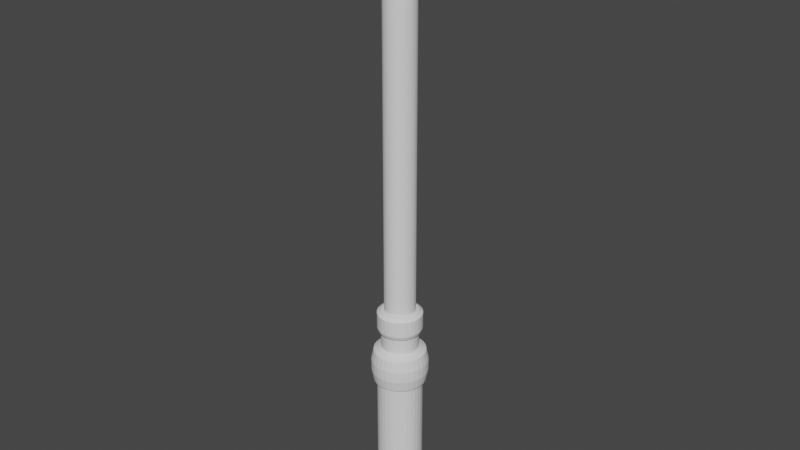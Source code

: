 # Source: BAST_O.blend  (saved by Blender 2.92.15; exported with 4.5.12 LTS)
import bpy
from mathutils import Matrix  # noqa: F401  (used for matrix-valued properties, if any)

bpy.ops.wm.read_factory_settings(use_empty=True)
scene = bpy.context.scene
scene.name = 'Scene'

# ---- collections
col_collection = bpy.data.collections.new('Collection'); scene.collection.children.link(col_collection)

# ---- world
world_world = bpy.data.worlds.new('World'); scene.world = world_world
world_world.use_nodes = True; world_world.node_tree.nodes.clear()
_N = world_world.node_tree.nodes; _L = world_world.node_tree.links
n0 = _N.new('ShaderNodeOutputWorld'); n0.name = 'World Output'; n0.location = (300, 300)
n1 = _N.new('ShaderNodeBackground'); n1.name = 'Background'; n1.location = (10, 300)
n1.inputs[0].default_value = (0.05088, 0.05088, 0.05088, 1.0)
_L.new(n1.outputs[0], n0.inputs[0])
n0.is_active_output = True
world_world.color = (0.05088, 0.05088, 0.05088)
world_world.use_sun_shadow = False
world_world.sun_shadow_jitter_overblur = 0.0

# ---- meshes
me_cylinder = bpy.data.meshes.new('Cylinder')
me_cylinder.from_pydata([(-8.154e-08, 0.7864, 1.0), (0.1534, 0.7713, 1.0), (0.301, 0.7266, 1.0), (0.4369, 0.6539, 1.0), (0.5561, 0.5561, 1.0), (0.6539, 0.4369, 1.0), (0.7266, 0.301, 1.0), (0.7713, 0.1534, 1.0), (0.7864, 4.272e-08, 1.0), (0.7713, -0.1534, 1.0), (0.7266, -0.301, 1.0), (0.6539, -0.4369, 1.0), (0.5561, -0.5561, 1.0), (0.4369, -0.6539, 1.0), (0.301, -0.7266, 1.0), (0.1534, -0.7713, 1.0), (-2.603e-07, -0.7864, 1.0), (-0.1534, -0.7713, 1.0), (-0.301, -0.7266, 1.0), (-0.4369, -0.6539, 1.0), (-0.5561, -0.5561, 1.0), (-0.6539, -0.4369, 1.0), (-0.7266, -0.301, 1.0), (-0.7713, -0.1534, 1.0), (-0.7864, 7.705e-07, 1.0), (-0.7713, 0.1534, 1.0), (-0.7266, 0.301, 1.0), (-0.6539, 0.4369, 1.0), (-0.5561, 0.5561, 1.0), (-0.4369, 0.6539, 1.0), (-0.301, 0.7266, 1.0), (-0.1534, 0.7713, 1.0), (0.1534, 0.7713, 7.786), (-1.161e-07, 0.7864, 7.786), (0.301, 0.7266, 7.786), (0.4369, 0.6539, 7.786), (0.5561, 0.5561, 7.786), (0.6539, 0.4369, 7.786), (0.7266, 0.301, 7.786), (0.7713, 0.1534, 7.786), (0.7864, 4.272e-08, 7.786), (0.7713, -0.1534, 7.786), (0.7266, -0.301, 7.786), (0.6539, -0.4369, 7.786), (0.5561, -0.5561, 7.786), (0.4369, -0.6539, 7.786), (0.301, -0.7266, 7.786), (0.1534, -0.7713, 7.786), (-2.948e-07, -0.7864, 7.786), (-0.1534, -0.7713, 7.786), (-0.301, -0.7266, 7.786), (-0.4369, -0.6539, 7.786), (-0.5561, -0.5561, 7.786), (-0.6539, -0.4369, 7.786), (-0.7266, -0.301, 7.786), (-0.7713, -0.1534, 7.786), (-0.7864, 7.705e-07, 7.786), (-0.7713, 0.1534, 7.786), (-0.7266, 0.301, 7.786), (-0.6539, 0.4369, 7.786), (-0.5561, 0.5561, 7.786), (-0.4369, 0.6539, 7.786), (-0.301, 0.7266, 7.786), (-0.1534, 0.7713, 7.786), (0.1255, 0.631, 10.07), (-4.166e-07, 0.6434, 10.07), (0.2462, 0.5944, 10.07), (0.3574, 0.5349, 10.07), (0.4549, 0.4549, 10.07), (0.5349, 0.3574, 10.07), (0.5944, 0.2462, 10.07), (0.631, 0.1255, 10.07), (0.6434, 2.315e-08, 10.07), (0.631, -0.1255, 10.07), (0.5944, -0.2462, 10.07), (0.5349, -0.3574, 10.07), (0.4549, -0.4549, 10.07), (0.3574, -0.5349, 10.07), (0.2462, -0.5944, 10.07), (0.1255, -0.631, 10.07), (-4.279e-07, -0.6434, 10.07), (-0.1255, -0.631, 10.07), (-0.2462, -0.5944, 10.07), (-0.3574, -0.5349, 10.07), (-0.4549, -0.4549, 10.07), (-0.5349, -0.3574, 10.07), (-0.5944, -0.2462, 10.07), (-0.631, -0.1255, 10.07), (-0.6434, 6.726e-07, 10.07), (-0.631, 0.1255, 10.07), (-0.5944, 0.2462, 10.07), (-0.5349, 0.3574, 10.07), (-0.4549, 0.4549, 10.07), (-0.3574, 0.5349, 10.07), (-0.2462, 0.5944, 10.07), (-0.1255, 0.631, 10.07), (0.1255, 0.631, 11.12), (-2.363e-09, 0.6434, 11.12), (0.2462, 0.5944, 11.12), (0.3574, 0.5349, 11.12), (0.4549, 0.4549, 11.12), (0.5349, 0.3574, 11.12), (0.5944, 0.2462, 11.12), (0.631, 0.1255, 11.12), (0.6434, 2.315e-08, 11.12), (0.631, -0.1255, 11.12), (0.5944, -0.2462, 11.12), (0.5349, -0.3574, 11.12), (0.4549, -0.4549, 11.12), (0.3574, -0.5349, 11.12), (0.2462, -0.5944, 11.12), (0.1255, -0.631, 11.12), (-1.367e-08, -0.6434, 11.12), (-0.1255, -0.631, 11.12), (-0.2462, -0.5944, 11.12), (-0.3574, -0.5349, 11.12), (-0.4549, -0.4549, 11.12), (-0.5349, -0.3574, 11.12), (-0.5944, -0.2462, 11.12), (-0.631, -0.1255, 11.12), (-0.6434, 6.726e-07, 11.12), (-0.631, 0.1255, 11.12), (-0.5944, 0.2462, 11.12), (-0.5349, 0.3574, 11.12), (-0.4549, 0.4549, 11.12), (-0.3574, 0.5349, 11.12), (-0.2462, 0.5944, 11.12), (-0.1255, 0.631, 11.12), (0.1047, 0.5265, 12.53), (5.207e-07, 0.5368, 12.53), (0.2054, 0.4959, 12.53), (0.2982, 0.4463, 12.53), (0.3796, 0.3796, 12.53), (0.4463, 0.2982, 12.53), (0.4959, 0.2054, 12.53), (0.5265, 0.1047, 12.53), (0.5368, 4.516e-08, 12.53), (0.5265, -0.1047, 12.53), (0.4959, -0.2054, 12.53), (0.4463, -0.2982, 12.53), (0.3796, -0.3796, 12.53), (0.2982, -0.4463, 12.53), (0.2054, -0.4959, 12.53), (0.1047, -0.5265, 12.53), (7.647e-07, -0.5368, 12.53), (-0.1047, -0.5265, 12.53), (-0.2054, -0.4959, 12.53), (-0.2982, -0.4463, 12.53), (-0.3796, -0.3796, 12.53), (-0.4463, -0.2982, 12.53), (-0.4959, -0.2054, 12.53), (-0.5265, -0.1047, 12.53), (-0.5368, 6.508e-07, 12.53), (-0.5265, 0.1047, 12.53), (-0.4959, 0.2054, 12.53), (-0.4463, 0.2982, 12.53), (-0.3796, 0.3796, 12.53), (-0.2982, 0.4463, 12.53), (-0.2054, 0.4959, 12.53), (-0.1047, 0.5265, 12.53), (0.1047, 0.5265, 31.47), (-1.133e-06, 0.5368, 31.47), (0.2054, 0.4959, 31.47), (0.2982, 0.4463, 31.47), (0.3796, 0.3796, 31.47), (0.4463, 0.2982, 31.47), (0.4959, 0.2054, 31.47), (0.5265, 0.1047, 31.47), (0.5368, 4.516e-08, 31.47), (0.5265, -0.1047, 31.47), (0.4959, -0.2054, 31.47), (0.4463, -0.2982, 31.47), (0.3796, -0.3796, 31.47), (0.2982, -0.4463, 31.47), (0.2054, -0.4959, 31.47), (0.1047, -0.5265, 31.47), (-8.895e-07, -0.5368, 31.47), (-0.1047, -0.5265, 31.47), (-0.2054, -0.4959, 31.47), (-0.2982, -0.4463, 31.47), (-0.3796, -0.3796, 31.47), (-0.4463, -0.2982, 31.47), (-0.4959, -0.2054, 31.47), (-0.5265, -0.1047, 31.47), (-0.5368, 6.508e-07, 31.47), (-0.5265, 0.1047, 31.47), (-0.4959, 0.2054, 31.47), (-0.4463, 0.2982, 31.47), (-0.3796, 0.3796, 31.47), (-0.2982, 0.4463, 31.47), (-0.2054, 0.4959, 31.47), (-0.1047, 0.5265, 31.47)], [], [(5, 4, 36, 37), (0, 31, 63, 33), (19, 18, 50, 51), (6, 5, 37, 38), (20, 19, 51, 52), (7, 6, 38, 39), (21, 20, 52, 53), (8, 7, 39, 40), (22, 21, 53, 54), (9, 8, 40, 41), (23, 22, 54, 55), (10, 9, 41, 42), (24, 23, 55, 56), (11, 10, 42, 43), (25, 24, 56, 57), (12, 11, 43, 44), (26, 25, 57, 58), (13, 12, 44, 45), (27, 26, 58, 59), (14, 13, 45, 46), (1, 0, 33, 32), (28, 27, 59, 60), (15, 14, 46, 47), (2, 1, 32, 34), (29, 28, 60, 61), (16, 15, 47, 48), (3, 2, 34, 35), (30, 29, 61, 62), (17, 16, 48, 49), (4, 3, 35, 36), (31, 30, 62, 63), (18, 17, 49, 50), (91, 90, 122, 123), (78, 77, 109, 110), (64, 65, 97, 96), (92, 91, 123, 124), (79, 78, 110, 111), (66, 64, 96, 98), (93, 92, 124, 125), (80, 79, 111, 112), (67, 66, 98, 99), (94, 93, 125, 126), (81, 80, 112, 113), (68, 67, 99, 100), (95, 94, 126, 127), (82, 81, 113, 114), (69, 68, 100, 101), (65, 95, 127, 97), (83, 82, 114, 115), (70, 69, 101, 102), (84, 83, 115, 116), (71, 70, 102, 103), (85, 84, 116, 117), (72, 71, 103, 104), (86, 85, 117, 118), (73, 72, 104, 105), (87, 86, 118, 119), (74, 73, 105, 106), (88, 87, 119, 120), (75, 74, 106, 107), (89, 88, 120, 121), (76, 75, 107, 108), (90, 89, 121, 122), (77, 76, 108, 109), (128, 129, 161, 160), (160, 161, 191, 190, 189, 188, 187, 186, 185, 184, 183, 182, 181, 180, 179, 178, 177, 176, 175, 174, 173, 172, 171, 170, 169, 168, 167, 166, 165, 164, 163, 162), (156, 155, 187, 188), (143, 142, 174, 175), (130, 128, 160, 162), (157, 156, 188, 189), (144, 143, 175, 176), (131, 130, 162, 163), (158, 157, 189, 190), (145, 144, 176, 177), (132, 131, 163, 164), (159, 158, 190, 191), (146, 145, 177, 178), (133, 132, 164, 165), (129, 159, 191, 161), (147, 146, 178, 179), (134, 133, 165, 166), (148, 147, 179, 180), (135, 134, 166, 167), (149, 148, 180, 181), (136, 135, 167, 168), (150, 149, 181, 182), (137, 136, 168, 169), (151, 150, 182, 183), (138, 137, 169, 170), (152, 151, 183, 184), (139, 138, 170, 171), (153, 152, 184, 185), (140, 139, 171, 172), (154, 153, 185, 186), (141, 140, 172, 173), (155, 154, 186, 187), (142, 141, 173, 174)])
_uv = me_cylinder.uv_layers.new(name='UVMap')
_uv.uv.foreach_set('vector', [0.4069, 0.3549, 0.3835, 0.3835, 0.3835, 0.3835, 0.4069, 0.3549, 0.25, 0.4387, 0.2132, 0.4351, 0.2132, 0.4351, 0.25, 0.4387, 0.1451, 0.09306, 0.1778, 0.07562, 0.1778, 0.07562, 0.1451, 0.09306, 0.4244, 0.3222, 0.4069, 0.3549, 0.4069, 0.3549, 0.4244, 0.3222, 0.1165, 0.1165, 0.1451, 0.09306, 0.1451, 0.09306, 0.1165, 0.1165, 0.4351, 0.2868, 0.4244, 0.3222, 0.4244, 0.3222, 0.4351, 0.2868, 0.09306, 0.1451, 0.1165, 0.1165, 0.1165, 0.1165, 0.09306, 0.1451, 0.4387, 0.25, 0.4351, 0.2868, 0.4351, 0.2868, 0.4387, 0.25, 0.07562, 0.1778, 0.09306, 0.1451, 0.09306, 0.1451, 0.07562, 0.1778, 0.4351, 0.2132, 0.4387, 0.25, 0.4387, 0.25, 0.4351, 0.2132, 0.06488, 0.2132, 0.07562, 0.1778, 0.07562, 0.1778, 0.06488, 0.2132, 0.4244, 0.1778, 0.4351, 0.2132, 0.4351, 0.2132, 0.4244, 0.1778, 0.06125, 0.25, 0.06488, 0.2132, 0.06488, 0.2132, 0.06125, 0.25, 0.4069, 0.1451, 0.4244, 0.1778, 0.4244, 0.1778, 0.4069, 0.1451, 0.06488, 0.2868, 0.06125, 0.25, 0.06125, 0.25, 0.06488, 0.2868, 0.3835, 0.1165, 0.4069, 0.1451, 0.4069, 0.1451, 0.3835, 0.1165, 0.07562, 0.3222, 0.06488, 0.2868, 0.06488, 0.2868, 0.07562, 0.3222, 0.3549, 0.09306, 0.3835, 0.1165, 0.3835, 0.1165, 0.3549, 0.09306, 0.09306, 0.3549, 0.07562, 0.3222, 0.07562, 0.3222, 0.09306, 0.3549, 0.3222, 0.07562, 0.3549, 0.09306, 0.3549, 0.09306, 0.3222, 0.07562, 0.2868, 0.4351, 0.25, 0.4387, 0.25, 0.4387, 0.2868, 0.4351, 0.1165, 0.3835, 0.09306, 0.3549, 0.09306, 0.3549, 0.1165, 0.3835, 0.2868, 0.06488, 0.3222, 0.07562, 0.3222, 0.07562, 0.2868, 0.06488, 0.3222, 0.4244, 0.2868, 0.4351, 0.2868, 0.4351, 0.3222, 0.4244, 0.1451, 0.4069, 0.1165, 0.3835, 0.1165, 0.3835, 0.1451, 0.4069, 0.25, 0.06125, 0.2868, 0.06488, 0.2868, 0.06488, 0.25, 0.06125, 0.3549, 0.4069, 0.3222, 0.4244, 0.3222, 0.4244, 0.3549, 0.4069, 0.1778, 0.4244, 0.1451, 0.4069, 0.1451, 0.4069, 0.1778, 0.4244, 0.2132, 0.06488, 0.25, 0.06125, 0.25, 0.06125, 0.2132, 0.06488, 0.3835, 0.3835, 0.3549, 0.4069, 0.3549, 0.4069, 0.3835, 0.3835, 0.2132, 0.4351, 0.1778, 0.4244, 0.1778, 0.4244, 0.2132, 0.4351, 0.1778, 0.07562, 0.2132, 0.06488, 0.2132, 0.06488, 0.1778, 0.07562, 0.1379, 0.3249, 0.1254, 0.3016, 0.1254, 0.3016, 0.1379, 0.3249, 0.3016, 0.1254, 0.3249, 0.1379, 0.3249, 0.1379, 0.3016, 0.1254, 0.2763, 0.3823, 0.25, 0.3849, 0.25, 0.3849, 0.2763, 0.3823, 0.1546, 0.3454, 0.1379, 0.3249, 0.1379, 0.3249, 0.1546, 0.3454, 0.2763, 0.1177, 0.3016, 0.1254, 0.3016, 0.1254, 0.2763, 0.1177, 0.3016, 0.3746, 0.2763, 0.3823, 0.2763, 0.3823, 0.3016, 0.3746, 0.1751, 0.3621, 0.1546, 0.3454, 0.1546, 0.3454, 0.1751, 0.3621, 0.25, 0.1151, 0.2763, 0.1177, 0.2763, 0.1177, 0.25, 0.1151, 0.3249, 0.3621, 0.3016, 0.3746, 0.3016, 0.3746, 0.3249, 0.3621, 0.1984, 0.3746, 0.1751, 0.3621, 0.1751, 0.3621, 0.1984, 0.3746, 0.2237, 0.1177, 0.25, 0.1151, 0.25, 0.1151, 0.2237, 0.1177, 0.3454, 0.3454, 0.3249, 0.3621, 0.3249, 0.3621, 0.3454, 0.3454, 0.2237, 0.3823, 0.1984, 0.3746, 0.1984, 0.3746, 0.2237, 0.3823, 0.1984, 0.1254, 0.2237, 0.1177, 0.2237, 0.1177, 0.1984, 0.1254, 0.3621, 0.3249, 0.3454, 0.3454, 0.3454, 0.3454, 0.3621, 0.3249, 0.25, 0.3849, 0.2237, 0.3823, 0.2237, 0.3823, 0.25, 0.3849, 0.1751, 0.1379, 0.1984, 0.1254, 0.1984, 0.1254, 0.1751, 0.1379, 0.3746, 0.3016, 0.3621, 0.3249, 0.3621, 0.3249, 0.3746, 0.3016, 0.1546, 0.1546, 0.1751, 0.1379, 0.1751, 0.1379, 0.1546, 0.1546, 0.3823, 0.2763, 0.3746, 0.3016, 0.3746, 0.3016, 0.3823, 0.2763, 0.1379, 0.1751, 0.1546, 0.1546, 0.1546, 0.1546, 0.1379, 0.1751, 0.3849, 0.25, 0.3823, 0.2763, 0.3823, 0.2763, 0.3849, 0.25, 0.1254, 0.1984, 0.1379, 0.1751, 0.1379, 0.1751, 0.1254, 0.1984, 0.3823, 0.2237, 0.3849, 0.25, 0.3849, 0.25, 0.3823, 0.2237, 0.1177, 0.2237, 0.1254, 0.1984, 0.1254, 0.1984, 0.1177, 0.2237, 0.3746, 0.1984, 0.3823, 0.2237, 0.3823, 0.2237, 0.3746, 0.1984, 0.1151, 0.25, 0.1177, 0.2237, 0.1177, 0.2237, 0.1151, 0.25, 0.3621, 0.1751, 0.3746, 0.1984, 0.3746, 0.1984, 0.3621, 0.1751, 0.1177, 0.2763, 0.1151, 0.25, 0.1151, 0.25, 0.1177, 0.2763, 0.3454, 0.1546, 0.3621, 0.1751, 0.3621, 0.1751, 0.3454, 0.1546, 0.1254, 0.3016, 0.1177, 0.2763, 0.1177, 0.2763, 0.1254, 0.3016, 0.3249, 0.1379, 0.3454, 0.1546, 0.3454, 0.1546, 0.3249, 0.1379, 0.2681, 0.3412, 0.25, 0.343, 0.25, 0.343, 0.2681, 0.3412, 0.2681, 0.3412, 0.25, 0.343, 0.2319, 0.3412, 0.2144, 0.3359, 0.1983, 0.3274, 0.1842, 0.3158, 0.1726, 0.3017, 0.164, 0.2856, 0.1588, 0.2681, 0.157, 0.25, 0.1588, 0.2319, 0.164, 0.2144, 0.1726, 0.1983, 0.1842, 0.1842, 0.1983, 0.1726, 0.2144, 0.164, 0.2319, 0.1588, 0.25, 0.157, 0.2681, 0.1588, 0.2856, 0.164, 0.3017, 0.1726, 0.3158, 0.1842, 0.3274, 0.1983, 0.3359, 0.2144, 0.3412, 0.2319, 0.343, 0.25, 0.3412, 0.2681, 0.3359, 0.2856, 0.3274, 0.3017, 0.3158, 0.3158, 0.3017, 0.3274, 0.2856, 0.3359, 0.1842, 0.3158, 0.1726, 0.3017, 0.1726, 0.3017, 0.1842, 0.3158, 0.2681, 0.1588, 0.2856, 0.164, 0.2856, 0.164, 0.2681, 0.1588, 0.2856, 0.3359, 0.2681, 0.3412, 0.2681, 0.3412, 0.2856, 0.3359, 0.1983, 0.3274, 0.1842, 0.3158, 0.1842, 0.3158, 0.1983, 0.3274, 0.25, 0.157, 0.2681, 0.1588, 0.2681, 0.1588, 0.25, 0.157, 0.3017, 0.3274, 0.2856, 0.3359, 0.2856, 0.3359, 0.3017, 0.3274, 0.2144, 0.3359, 0.1983, 0.3274, 0.1983, 0.3274, 0.2144, 0.3359, 0.2319, 0.1588, 0.25, 0.157, 0.25, 0.157, 0.2319, 0.1588, 0.3158, 0.3158, 0.3017, 0.3274, 0.3017, 0.3274, 0.3158, 0.3158, 0.2319, 0.3412, 0.2144, 0.3359, 0.2144, 0.3359, 0.2319, 0.3412, 0.2144, 0.164, 0.2319, 0.1588, 0.2319, 0.1588, 0.2144, 0.164, 0.3274, 0.3017, 0.3158, 0.3158, 0.3158, 0.3158, 0.3274, 0.3017, 0.25, 0.343, 0.2319, 0.3412, 0.2319, 0.3412, 0.25, 0.343, 0.1983, 0.1726, 0.2144, 0.164, 0.2144, 0.164, 0.1983, 0.1726, 0.3359, 0.2856, 0.3274, 0.3017, 0.3274, 0.3017, 0.3359, 0.2856, 0.1842, 0.1842, 0.1983, 0.1726, 0.1983, 0.1726, 0.1842, 0.1842, 0.3412, 0.2681, 0.3359, 0.2856, 0.3359, 0.2856, 0.3412, 0.2681, 0.1726, 0.1983, 0.1842, 0.1842, 0.1842, 0.1842, 0.1726, 0.1983, 0.343, 0.25, 0.3412, 0.2681, 0.3412, 0.2681, 0.343, 0.25, 0.164, 0.2144, 0.1726, 0.1983, 0.1726, 0.1983, 0.164, 0.2144, 0.3412, 0.2319, 0.343, 0.25, 0.343, 0.25, 0.3412, 0.2319, 0.1588, 0.2319, 0.164, 0.2144, 0.164, 0.2144, 0.1588, 0.2319, 0.3359, 0.2144, 0.3412, 0.2319, 0.3412, 0.2319, 0.3359, 0.2144, 0.157, 0.25, 0.1588, 0.2319, 0.1588, 0.2319, 0.157, 0.25, 0.3274, 0.1983, 0.3359, 0.2144, 0.3359, 0.2144, 0.3274, 0.1983, 0.1588, 0.2681, 0.157, 0.25, 0.157, 0.25, 0.1588, 0.2681, 0.3158, 0.1842, 0.3274, 0.1983, 0.3274, 0.1983, 0.3158, 0.1842, 0.164, 0.2856, 0.1588, 0.2681, 0.1588, 0.2681, 0.164, 0.2856, 0.3017, 0.1726, 0.3158, 0.1842, 0.3158, 0.1842, 0.3017, 0.1726, 0.1726, 0.3017, 0.164, 0.2856, 0.164, 0.2856, 0.1726, 0.3017, 0.2856, 0.164, 0.3017, 0.1726, 0.3017, 0.1726, 0.2856, 0.164])
me_cylinder.use_remesh_fix_poles = True
me_cylinder.use_remesh_preserve_attributes = False
me_cylinder.use_mirror_vertex_groups = False
me_cylinder.update()
me_cube_001 = bpy.data.meshes.new('Cube.001')
me_cube_001.from_pydata([(-0.6188, -0.6188, -1.684), (-1.0, -1.0, 1.0), (-0.6188, 0.6188, -1.684), (-1.0, 1.0, 1.0), (0.6188, -0.6188, -1.684), (1.0, -1.0, 1.0), (0.6188, 0.6188, -1.684), (1.0, 1.0, 1.0), (0.5, 1.0, -1.0), (0.0, 1.0, -1.0), (-0.5, 1.0, -1.0), (0.0, 1.0, 1.0), (-0.5, -1.0, -1.0), (0.0, -1.0, -1.0), (0.5, -1.0, -1.0), (0.0, -1.0, 1.0), (0.3094, 0.6188, -1.684), (0.0, 0.6188, -1.684), (-0.3094, 0.6188, -1.684), (-0.3094, -0.6188, -1.684), (0.0, -0.6188, -1.684), (0.3094, -0.6188, -1.684), (-0.8402, -0.3679, 2.558), (-0.8402, 0.3679, 2.558), (0.6598, 0.3679, 2.558), (0.8402, 0.3679, 2.558), (0.8402, -0.3679, 2.558), (-0.6598, -0.3679, 2.558), (-0.6598, 0.3679, 2.558), (0.6598, -0.3679, 2.558), (0.2215, 1.0, 1.0), (0.5, 1.0, 1.278), (0.7785, 1.0, 1.0), (0.5, 1.0, 0.7215), (0.3281, 1.0, 1.021), (0.4184, 1.0, 1.082), (0.4788, 1.0, 1.172), (0.5, -1.0, 1.278), (0.2215, -1.0, 1.0), (0.5, -1.0, 0.7215), (0.7785, -1.0, 1.0), (0.4788, -1.0, 1.172), (0.4184, -1.0, 1.082), (0.3281, -1.0, 1.021), (-0.5, 1.0, 1.278), (-0.2219, 1.0, 1.0), (-0.5, 1.0, 0.7219), (-0.7781, 1.0, 1.0), (-0.4788, 1.0, 1.172), (-0.4185, 1.0, 1.081), (-0.3283, 1.0, 1.021), (-0.2219, -1.0, 1.0), (-0.5, -1.0, 1.278), (-0.7781, -1.0, 1.0), (-0.5, -1.0, 0.7219), (-0.3283, -1.0, 1.021), (-0.4185, -1.0, 1.081), (-0.4788, -1.0, 1.172), (0.5, 1.0, 2.45), (0.6081, 0.5726, 2.558), (0.6081, 1.0, 2.558), (0.5082, 0.9675, 2.492), (0.5316, 0.8748, 2.527), (0.5667, 0.7361, 2.55), (-0.5, -1.0, 2.45), (-0.6081, -0.5726, 2.558), (-0.6081, -1.0, 2.558), (-0.5082, -0.9675, 2.492), (-0.5316, -0.8748, 2.527), (-0.5667, -0.7361, 2.55), (-0.6081, 0.5726, 2.558), (-0.5, 1.0, 2.45), (-0.6081, 1.0, 2.558), (-0.5667, 0.7361, 2.55), (-0.5316, 0.8748, 2.527), (-0.5082, 0.9675, 2.492), (0.6081, -0.5726, 2.558), (0.5, -1.0, 2.45), (0.6081, -1.0, 2.558), (0.5667, -0.7361, 2.55), (0.5316, -0.8748, 2.527), (0.5082, -0.9675, 2.492), (-0.8967, -0.5912, 2.558), (-1.0, -1.0, 2.455), (-0.8967, -1.0, 2.558), (-0.9362, -0.7477, 2.55), (-0.9697, -0.8803, 2.528), (-0.9921, -0.9689, 2.494), (-1.0, 1.0, 2.455), (-0.8967, 0.5912, 2.558), (-0.8967, 1.0, 2.558), (-0.9921, 0.9689, 2.494), (-0.9697, 0.8803, 2.528), (-0.9362, 0.7477, 2.55), (0.8967, 0.5912, 2.558), (1.0, 1.0, 2.455), (0.8967, 1.0, 2.558), (0.9362, 0.7477, 2.55), (0.9697, 0.8803, 2.528), (0.9921, 0.9689, 2.494), (1.0, -1.0, 2.455), (0.8967, -0.5912, 2.558), (0.8967, -1.0, 2.558), (0.9921, -0.9689, 2.494), (0.9697, -0.8803, 2.528), (0.9362, -0.7477, 2.55), (-0.8895, 0.8895, -1.198), (-1.0, 1.0, -0.773), (-0.773, 1.0, -1.0), (-0.9318, 0.9318, -1.105), (-0.9676, 0.9676, -0.9916), (-0.9916, 0.9916, -0.875), (-1.0, -1.0, -0.773), (-0.8895, -0.8895, -1.198), (-0.773, -1.0, -1.0), (-0.9916, -0.9916, -0.875), (-0.9676, -0.9676, -0.9916), (-0.9318, -0.9318, -1.105), (1.0, 1.0, -0.773), (0.8895, 0.8895, -1.198), (0.773, 1.0, -1.0), (0.9916, 0.9916, -0.875), (0.9676, 0.9676, -0.9916), (0.9318, 0.9318, -1.105), (0.8895, -0.8895, -1.198), (1.0, -1.0, -0.773), (0.773, -1.0, -1.0), (0.9318, -0.9318, -1.105), (0.9676, -0.9676, -0.9916), (0.9916, -0.9916, -0.875)], [], [(108, 107, 3, 47, 46, 10), (30, 11, 15, 38), (4, 6, 119, 124), (13, 15, 51, 54, 12), (16, 6, 4, 21), (28, 27, 65, 70), (112, 1, 3, 107), (12, 54, 53, 1, 112, 114), (6, 16, 8, 120, 119), (8, 33, 32, 7, 118, 120), (19, 20, 13, 12), (20, 21, 14, 13), (126, 125, 5, 40, 39, 14), (16, 17, 9, 8), (17, 18, 10, 9), (7, 32, 31, 58, 60, 96, 95), (3, 1, 83, 88), (18, 2, 106, 108, 10), (2, 18, 19, 0), (18, 17, 20, 19), (17, 16, 21, 20), (21, 4, 124, 126, 14), (44, 47, 3, 88, 90, 72, 71), (11, 45, 51, 15), (1, 53, 52, 64, 66, 84, 83), (9, 11, 30, 33, 8), (0, 19, 12, 114, 113), (14, 39, 38, 15, 13), (118, 7, 5, 125), (10, 46, 45, 11, 9), (27, 22, 82, 84, 66, 65), (31, 37, 77, 58), (24, 25, 94, 96, 60, 59), (52, 44, 71, 64), (26, 29, 76, 78, 102, 101), (5, 7, 95, 100), (23, 28, 70, 72, 90, 89), (30, 34, 35, 36, 31, 32, 33), (37, 41, 42, 43, 38, 39, 40), (30, 38, 43, 34), (34, 43, 42, 35), (35, 42, 41, 36), (36, 41, 37, 31), (29, 24, 59, 76), (44, 48, 49, 50, 45, 46, 47), (51, 55, 56, 57, 52, 53, 54), (44, 52, 57, 48), (48, 57, 56, 49), (49, 56, 55, 50), (50, 55, 51, 45), (25, 26, 101, 94), (58, 61, 60), (61, 62, 60), (62, 63, 60), (63, 59, 60), (64, 67, 66), (67, 68, 66), (68, 69, 66), (69, 65, 66), (70, 73, 72), (73, 74, 72), (74, 75, 72), (75, 71, 72), (76, 79, 78), (79, 80, 78), (80, 81, 78), (81, 77, 78), (58, 77, 81, 61), (61, 81, 80, 62), (62, 80, 79, 63), (63, 79, 76, 59), (70, 65, 69, 73), (73, 69, 68, 74), (74, 68, 67, 75), (75, 67, 64, 71), (37, 40, 5, 100, 102, 78, 77), (82, 85, 84), (85, 86, 84), (86, 87, 84), (87, 83, 84), (88, 91, 90), (91, 92, 90), (92, 93, 90), (93, 89, 90), (94, 97, 96), (97, 98, 96), (98, 99, 96), (99, 95, 96), (100, 103, 102), (103, 104, 102), (104, 105, 102), (105, 101, 102), (82, 89, 93, 85), (85, 93, 92, 86), (86, 92, 91, 87), (87, 91, 88, 83), (94, 101, 105, 97), (97, 105, 104, 98), (98, 104, 103, 99), (99, 103, 100, 95), (22, 23, 89, 82), (106, 109, 108), (109, 110, 108), (110, 111, 108), (111, 107, 108), (112, 115, 114), (115, 116, 114), (116, 117, 114), (117, 113, 114), (118, 121, 120), (121, 122, 120), (122, 123, 120), (123, 119, 120), (124, 127, 126), (127, 128, 126), (128, 129, 126), (129, 125, 126), (106, 113, 117, 109), (109, 117, 116, 110), (110, 116, 115, 111), (111, 115, 112, 107), (124, 119, 123, 127), (127, 123, 122, 128), (128, 122, 121, 129), (129, 121, 118, 125), (2, 0, 113, 106)])
_uv = me_cube_001.uv_layers.new(name='UVMap')
_uv.uv.foreach_set('vector', [0.375, 0.2784, 0.4034, 0.25, 0.625, 0.25, 0.625, 0.2777, 0.5902, 0.3125, 0.375, 0.3125, 0.7223, 0.5, 0.75, 0.5, 0.75, 0.75, 0.7223, 0.75, 0.3274, 0.7024, 0.3274, 0.5476, 0.3612, 0.5138, 0.3612, 0.7362, 0.375, 0.875, 0.625, 0.875, 0.625, 0.9027, 0.5902, 0.9375, 0.375, 0.9375, 0.2887, 0.5476, 0.3274, 0.5476, 0.3274, 0.7024, 0.2887, 0.7024, 0.8325, 0.52, 0.8325, 0.73, 0.826, 0.7365, 0.826, 0.5135, 0.4034, 0.0, 0.625, 0.0, 0.625, 0.25, 0.4034, 0.25, 0.375, 0.9375, 0.5902, 0.9375, 0.625, 0.9723, 0.625, 1.0, 0.4034, 1.0, 0.375, 0.9716, 0.3274, 0.5476, 0.2887, 0.5476, 0.3125, 0.5, 0.3466, 0.5, 0.3612, 0.5138, 0.375, 0.4375, 0.5902, 0.4375, 0.625, 0.4723, 0.625, 0.5, 0.4034, 0.5, 0.375, 0.4716, 0.2113, 0.7024, 0.25, 0.7024, 0.25, 0.75, 0.1875, 0.75, 0.25, 0.7024, 0.2887, 0.7024, 0.3125, 0.75, 0.25, 0.75, 0.375, 0.7784, 0.4034, 0.75, 0.625, 0.75, 0.625, 0.7777, 0.5902, 0.8125, 0.375, 0.8125, 0.2887, 0.5476, 0.25, 0.5476, 0.25, 0.5, 0.3125, 0.5, 0.25, 0.5476, 0.2113, 0.5476, 0.1875, 0.5, 0.25, 0.5, 0.625, 0.5, 0.625, 0.4723, 0.625, 0.4375, 0.625, 0.4375, 0.625, 0.451, 0.625, 0.4871, 0.625, 0.5, 0.625, 0.25, 0.625, 0.0, 0.625, 0.0, 0.625, 0.25, 0.2113, 0.5476, 0.1726, 0.5476, 0.1388, 0.5138, 0.1534, 0.5, 0.1875, 0.5, 0.1726, 0.5476, 0.2113, 0.5476, 0.2113, 0.7024, 0.1726, 0.7024, 0.2113, 0.5476, 0.25, 0.5476, 0.25, 0.7024, 0.2113, 0.7024, 0.25, 0.5476, 0.2887, 0.5476, 0.2887, 0.7024, 0.25, 0.7024, 0.2887, 0.7024, 0.3274, 0.7024, 0.3612, 0.7362, 0.3466, 0.75, 0.3125, 0.75, 0.625, 0.3125, 0.625, 0.2777, 0.625, 0.25, 0.625, 0.25, 0.625, 0.2629, 0.625, 0.299, 0.625, 0.3125, 0.75, 0.5, 0.7777, 0.5, 0.7777, 0.75, 0.75, 0.75, 0.625, 1.0, 0.625, 0.9723, 0.625, 0.9375, 0.625, 0.9375, 0.625, 0.951, 0.625, 0.9871, 0.625, 1.0, 0.375, 0.375, 0.625, 0.375, 0.625, 0.4027, 0.5902, 0.4375, 0.375, 0.4375, 0.1726, 0.7024, 0.2113, 0.7024, 0.1875, 0.75, 0.1534, 0.75, 0.1388, 0.7362, 0.375, 0.8125, 0.5902, 0.8125, 0.625, 0.8473, 0.625, 0.875, 0.375, 0.875, 0.4034, 0.5, 0.625, 0.5, 0.625, 0.75, 0.4034, 0.75, 0.375, 0.3125, 0.5902, 0.3125, 0.625, 0.3473, 0.625, 0.375, 0.375, 0.375, 0.8325, 0.73, 0.855, 0.73, 0.8621, 0.7371, 0.8621, 0.75, 0.826, 0.75, 0.826, 0.7365, 0.6875, 0.5, 0.6875, 0.75, 0.6875, 0.75, 0.6875, 0.5, 0.6675, 0.52, 0.645, 0.52, 0.6379, 0.5129, 0.6379, 0.5, 0.674, 0.5, 0.674, 0.5135, 0.8125, 0.75, 0.8125, 0.5, 0.8125, 0.5, 0.8125, 0.75, 0.645, 0.73, 0.6675, 0.73, 0.674, 0.7365, 0.674, 0.75, 0.6379, 0.75, 0.6379, 0.7371, 0.625, 0.75, 0.625, 0.5, 0.625, 0.5, 0.625, 0.75, 0.855, 0.52, 0.8325, 0.52, 0.826, 0.5135, 0.826, 0.5, 0.8621, 0.5, 0.8621, 0.5129, 0.625, 0.4027, 0.6276, 0.416, 0.625, 0.4273, 0.625, 0.4349, 0.625, 0.4375, 0.625, 0.4375, 0.5902, 0.4375, 0.6598, 0.8125, 0.6465, 0.8151, 0.625, 0.8227, 0.625, 0.834, 0.625, 0.8473, 0.5902, 0.8125, 0.625, 0.8125, 0.7223, 0.5, 0.7223, 0.75, 0.709, 0.75, 0.709, 0.5, 0.709, 0.5, 0.709, 0.75, 0.6875, 0.75, 0.6875, 0.5, 0.6875, 0.5, 0.6875, 0.75, 0.6875, 0.75, 0.6875, 0.5, 0.6875, 0.5, 0.6875, 0.75, 0.6875, 0.75, 0.6875, 0.5, 0.6675, 0.73, 0.6675, 0.52, 0.674, 0.5135, 0.674, 0.7365, 0.6598, 0.3125, 0.6465, 0.3151, 0.625, 0.3125, 0.625, 0.3125, 0.625, 0.3125, 0.5902, 0.3125, 0.625, 0.2777, 0.625, 0.9027, 0.6276, 0.916, 0.625, 0.9375, 0.625, 0.9375, 0.625, 0.9375, 0.625, 0.9723, 0.5902, 0.9375, 0.8125, 0.5, 0.8125, 0.75, 0.8125, 0.75, 0.8125, 0.5, 0.8125, 0.5, 0.8125, 0.75, 0.8125, 0.75, 0.8125, 0.5, 0.8125, 0.5, 0.8125, 0.75, 0.791, 0.75, 0.791, 0.5, 0.791, 0.5, 0.791, 0.75, 0.7777, 0.75, 0.7777, 0.5, 0.645, 0.52, 0.645, 0.73, 0.6379, 0.7371, 0.6379, 0.5129, 0.6875, 0.5, 0.6875, 0.5041, 0.6875, 0.5, 0.6875, 0.5041, 0.6875, 0.5156, 0.6875, 0.5, 0.6875, 0.5156, 0.6875, 0.533, 0.6875, 0.5, 0.6875, 0.533, 0.6875, 0.5534, 0.6875, 0.5, 0.8125, 0.75, 0.8125, 0.7459, 0.8125, 0.75, 0.8125, 0.7459, 0.8125, 0.7344, 0.8125, 0.75, 0.8125, 0.7344, 0.8125, 0.717, 0.8125, 0.75, 0.8125, 0.717, 0.8125, 0.6966, 0.8125, 0.75, 0.8125, 0.5534, 0.8125, 0.533, 0.8125, 0.5, 0.8125, 0.533, 0.8125, 0.5156, 0.8125, 0.5, 0.8125, 0.5156, 0.8125, 0.5, 0.8125, 0.5, 0.8125, 0.5, 0.8125, 0.5, 0.8125, 0.5, 0.6875, 0.6966, 0.6875, 0.717, 0.6875, 0.75, 0.6875, 0.717, 0.6875, 0.7344, 0.6875, 0.75, 0.6875, 0.7344, 0.6875, 0.75, 0.6875, 0.75, 0.6875, 0.75, 0.6875, 0.75, 0.6875, 0.75, 0.6875, 0.5, 0.6875, 0.75, 0.6875, 0.7459, 0.6875, 0.5041, 0.6875, 0.5041, 0.6875, 0.7459, 0.6875, 0.7344, 0.6875, 0.5156, 0.6875, 0.5156, 0.6875, 0.7344, 0.6792, 0.7417, 0.6792, 0.5083, 0.6792, 0.5083, 0.6792, 0.7417, 0.674, 0.7365, 0.674, 0.5135, 0.826, 0.5135, 0.826, 0.7365, 0.8208, 0.7417, 0.8208, 0.5083, 0.8208, 0.5083, 0.8208, 0.7417, 0.8125, 0.7344, 0.8125, 0.5156, 0.8125, 0.5156, 0.8125, 0.7344, 0.8125, 0.7459, 0.8125, 0.5041, 0.8125, 0.5041, 0.8125, 0.7459, 0.8125, 0.75, 0.8125, 0.5, 0.625, 0.8125, 0.625, 0.7777, 0.625, 0.75, 0.625, 0.75, 0.625, 0.7629, 0.625, 0.799, 0.625, 0.8125, 0.625, 0.0511, 0.625, 0.03154, 0.625, 0.0, 0.625, 0.03154, 0.625, 0.01497, 0.625, 0.0, 0.625, 0.01497, 0.625, 0.0, 0.625, 0.0, 0.625, 0.0, 0.625, 0.0, 0.625, 0.0, 0.625, 0.25, 0.625, 0.2461, 0.625, 0.25, 0.625, 0.2461, 0.625, 0.235, 0.625, 0.25, 0.625, 0.235, 0.625, 0.2185, 0.625, 0.25, 0.625, 0.2185, 0.625, 0.1989, 0.625, 0.25, 0.625, 0.5511, 0.625, 0.5315, 0.625, 0.5, 0.625, 0.5315, 0.625, 0.515, 0.625, 0.5, 0.625, 0.515, 0.625, 0.5, 0.625, 0.5, 0.625, 0.5, 0.625, 0.5, 0.625, 0.5, 0.625, 0.75, 0.625, 0.7461, 0.625, 0.75, 0.625, 0.7461, 0.625, 0.735, 0.625, 0.75, 0.625, 0.735, 0.625, 0.7185, 0.625, 0.75, 0.625, 0.7185, 0.625, 0.6989, 0.625, 0.75, 0.8621, 0.7371, 0.8621, 0.5129, 0.867, 0.508, 0.867, 0.742, 0.867, 0.742, 0.867, 0.508, 0.875, 0.515, 0.875, 0.735, 0.625, 0.01497, 0.625, 0.235, 0.625, 0.2461, 0.625, 0.00389, 0.625, 0.00389, 0.625, 0.2461, 0.625, 0.25, 0.625, 0.0, 0.6379, 0.5129, 0.6379, 0.7371, 0.633, 0.742, 0.633, 0.508, 0.633, 0.508, 0.633, 0.742, 0.625, 0.735, 0.625, 0.515, 0.625, 0.515, 0.625, 0.735, 0.625, 0.7461, 0.625, 0.5039, 0.625, 0.5039, 0.625, 0.7461, 0.625, 0.75, 0.625, 0.5, 0.855, 0.73, 0.855, 0.52, 0.8621, 0.5129, 0.8621, 0.7371, 0.1388, 0.5138, 0.1335, 0.5076, 0.1534, 0.5, 0.1335, 0.5076, 0.129, 0.5, 0.1534, 0.5, 0.129, 0.5, 0.1261, 0.5, 0.1534, 0.5, 0.1261, 0.5, 0.125, 0.5, 0.1534, 0.5, 0.125, 0.7621, 0.1261, 0.7564, 0.1534, 0.75, 0.1261, 0.7564, 0.129, 0.75, 0.1534, 0.75, 0.129, 0.75, 0.1328, 0.7422, 0.1534, 0.75, 0.1328, 0.7422, 0.1388, 0.7362, 0.1534, 0.75, 0.375, 0.4879, 0.3739, 0.4936, 0.3466, 0.5, 0.3739, 0.4936, 0.371, 0.5, 0.3466, 0.5, 0.371, 0.5, 0.3672, 0.5078, 0.3466, 0.5, 0.3672, 0.5078, 0.3612, 0.5138, 0.3466, 0.5, 0.3612, 0.7362, 0.3665, 0.7424, 0.3466, 0.75, 0.3665, 0.7424, 0.371, 0.75, 0.3466, 0.75, 0.371, 0.75, 0.3739, 0.75, 0.3466, 0.75, 0.3739, 0.75, 0.375, 0.75, 0.3466, 0.75, 0.1388, 0.5138, 0.1388, 0.7362, 0.1326, 0.7415, 0.1326, 0.5085, 0.1326, 0.5085, 0.1326, 0.7415, 0.125, 0.746, 0.125, 0.504, 0.375, 0.246, 0.375, 0.004046, 0.3906, 0.001051, 0.3906, 0.2489, 0.3906, 0.2489, 0.3906, 0.001051, 0.4034, 0.0, 0.4034, 0.25, 0.3612, 0.7362, 0.3612, 0.5138, 0.3674, 0.5085, 0.3674, 0.7415, 0.3674, 0.7415, 0.3674, 0.5085, 0.375, 0.504, 0.375, 0.746, 0.375, 0.746, 0.375, 0.504, 0.3906, 0.5011, 0.3906, 0.7489, 0.3906, 0.7489, 0.3906, 0.5011, 0.4034, 0.5, 0.4034, 0.75, 0.1726, 0.5476, 0.1726, 0.7024, 0.1388, 0.7362, 0.1388, 0.5138])
me_cube_001.use_remesh_fix_poles = True
me_cube_001.use_remesh_preserve_attributes = False
me_cube_001.use_mirror_vertex_groups = False
me_cube_001.update()
me_cube_002 = bpy.data.meshes.new('Cube.002')
me_cube_002.from_pydata([(-0.8402, -0.3679, 2.558), (-0.8402, 0.3679, 2.558), (0.6598, 0.3679, 2.558), (0.8402, 0.3679, 2.558), (0.8402, -0.3679, 2.558), (-0.6598, -0.3679, 2.558), (-0.6598, 0.3679, 2.558), (0.6598, -0.3679, 2.558), (-0.8402, -0.3679, 3.576), (-0.8402, 0.3679, 3.576), (0.6598, 0.3679, 3.576), (0.8402, 0.3679, 3.576), (0.8402, -0.3679, 3.576), (-0.6598, -0.3679, 3.576), (-0.6598, 0.3679, 3.576), (0.6598, -0.3679, 3.576)], [], [(1, 0, 8, 9), (4, 3, 11, 12), (14, 9, 8, 13), (11, 10, 15, 12), (5, 6, 14, 13), (7, 4, 12, 15), (0, 5, 13, 8), (3, 2, 10, 11), (2, 7, 15, 10), (6, 1, 9, 14)])
_uv = me_cube_002.uv_layers.new(name='UVMap')
_uv.uv.foreach_set('vector', [0.855, 0.52, 0.855, 0.73, 0.855, 0.73, 0.855, 0.52, 0.645, 0.73, 0.645, 0.52, 0.645, 0.52, 0.645, 0.73, 0.8325, 0.52, 0.855, 0.52, 0.855, 0.73, 0.8325, 0.73, 0.645, 0.52, 0.6675, 0.52, 0.6675, 0.73, 0.645, 0.73, 0.8325, 0.73, 0.8325, 0.52, 0.8325, 0.52, 0.8325, 0.73, 0.6675, 0.73, 0.645, 0.73, 0.645, 0.73, 0.6675, 0.73, 0.855, 0.73, 0.8325, 0.73, 0.8325, 0.73, 0.855, 0.73, 0.645, 0.52, 0.6675, 0.52, 0.6675, 0.52, 0.645, 0.52, 0.6675, 0.52, 0.6675, 0.73, 0.6675, 0.73, 0.6675, 0.52, 0.8325, 0.52, 0.855, 0.52, 0.855, 0.52, 0.8325, 0.52])
me_cube_002.use_remesh_fix_poles = True
me_cube_002.use_remesh_preserve_attributes = False
me_cube_002.use_mirror_vertex_groups = False
me_cube_002.update()
me_cylinder_001 = bpy.data.meshes.new('Cylinder.001')
me_cylinder_001.from_pydata([], [], [])
_uv = me_cylinder_001.uv_layers.new(name='UVMap')
_uv.uv.foreach_set('vector', [])
me_cylinder_001.use_remesh_fix_poles = True
me_cylinder_001.use_remesh_preserve_attributes = False
me_cylinder_001.use_mirror_vertex_groups = False
me_cylinder_001.update()
me_cylinder_002 = bpy.data.meshes.new('Cylinder.002')
me_cylinder_002.from_pydata([], [], [])
_uv = me_cylinder_002.uv_layers.new(name='UVMap')
_uv.uv.foreach_set('vector', [])
me_cylinder_002.use_remesh_fix_poles = True
me_cylinder_002.use_remesh_preserve_attributes = False
me_cylinder_002.use_mirror_vertex_groups = False
me_cylinder_002.update()
me_cylinder_003 = bpy.data.meshes.new('Cylinder.003')
me_cylinder_003.from_pydata([(8.594e-09, 0.9126, -1.0), (-8.154e-08, 0.7864, 1.0), (0.178, 0.8951, -1.0), (0.1534, 0.7713, 1.0), (0.3492, 0.8432, -1.0), (0.301, 0.7266, 1.0), (0.507, 0.7588, -1.0), (0.4369, 0.6539, 1.0), (0.6453, 0.6453, -1.0), (0.5561, 0.5561, 1.0), (0.7588, 0.507, -1.0), (0.6539, 0.4369, 1.0), (0.8432, 0.3492, -1.0), (0.7266, 0.301, 1.0), (0.8951, 0.178, -1.0), (0.7713, 0.1534, 1.0), (0.9126, 9.743e-08, -1.0), (0.7864, 4.272e-08, 1.0), (0.8951, -0.178, -1.0), (0.7713, -0.1534, 1.0), (0.8432, -0.3492, -1.0), (0.7266, -0.301, 1.0), (0.7588, -0.507, -1.0), (0.6539, -0.4369, 1.0), (0.6453, -0.6453, -1.0), (0.5561, -0.5561, 1.0), (0.507, -0.7588, -1.0), (0.4369, -0.6539, 1.0), (0.3492, -0.8432, -1.0), (0.301, -0.7266, 1.0), (0.178, -0.8951, -1.0), (0.1534, -0.7713, 1.0), (-2.888e-07, -0.9126, -1.0), (-2.603e-07, -0.7864, 1.0), (-0.178, -0.8951, -1.0), (-0.1534, -0.7713, 1.0), (-0.3492, -0.8432, -1.0), (-0.301, -0.7266, 1.0), (-0.507, -0.7588, -1.0), (-0.4369, -0.6539, 1.0), (-0.6453, -0.6453, -1.0), (-0.5561, -0.5561, 1.0), (-0.7588, -0.507, -1.0), (-0.6539, -0.4369, 1.0), (-0.8432, -0.3492, -1.0), (-0.7266, -0.301, 1.0), (-0.8951, -0.178, -1.0), (-0.7713, -0.1534, 1.0), (-0.9126, 9.098e-07, -1.0), (-0.7864, 7.705e-07, 1.0), (-0.8951, 0.178, -1.0), (-0.7713, 0.1534, 1.0), (-0.8432, 0.3492, -1.0), (-0.7266, 0.301, 1.0), (-0.7588, 0.507, -1.0), (-0.6539, 0.4369, 1.0), (-0.6453, 0.6453, -1.0), (-0.5561, 0.5561, 1.0), (-0.507, 0.7588, -1.0), (-0.4369, 0.6539, 1.0), (-0.3492, 0.8432, -1.0), (-0.301, 0.7266, 1.0), (-0.178, 0.8951, -1.0), (-0.1534, 0.7713, 1.0), (0.1853, 0.9315, 1.0), (4.947e-09, 0.9497, 1.0), (0.3634, 0.8774, 1.0), (0.5276, 0.7897, 1.0), (0.6715, 0.6715, 1.0), (0.7897, 0.5276, 1.0), (0.8774, 0.3634, 1.0), (0.9315, 0.1853, 1.0), (0.9497, 8.813e-08, 1.0), (0.9315, -0.1853, 1.0), (0.8774, -0.3634, 1.0), (0.7897, -0.5276, 1.0), (0.6715, -0.6715, 1.0), (0.5276, -0.7897, 1.0), (0.3634, -0.8774, 1.0), (0.1853, -0.9315, 1.0), (-3.045e-07, -0.9497, 1.0), (-0.1853, -0.9315, 1.0), (-0.3634, -0.8774, 1.0), (-0.5276, -0.7896, 1.0), (-0.6715, -0.6715, 1.0), (-0.7897, -0.5276, 1.0), (-0.8774, -0.3634, 1.0), (-0.9315, -0.1853, 1.0), (-0.9497, 9.335e-07, 1.0), (-0.9315, 0.1853, 1.0), (-0.8774, 0.3634, 1.0), (-0.7896, 0.5276, 1.0), (-0.6715, 0.6715, 1.0), (-0.5276, 0.7897, 1.0), (-0.3634, 0.8774, 1.0), (-0.1853, 0.9315, 1.0), (0.0, 1.0, -0.3333), (0.0, 1.0, 0.3333), (0.1951, 0.9808, 0.3333), (0.1951, 0.9808, -0.3333), (0.3827, 0.9239, 0.3333), (0.3827, 0.9239, -0.3333), (0.5556, 0.8315, 0.3333), (0.5556, 0.8315, -0.3333), (0.7071, 0.7071, 0.3333), (0.7071, 0.7071, -0.3333), (0.8315, 0.5556, 0.3333), (0.8315, 0.5556, -0.3333), (0.9239, 0.3827, 0.3333), (0.9239, 0.3827, -0.3333), (0.9808, 0.1951, 0.3333), (0.9808, 0.1951, -0.3333), (1.0, 7.55e-08, 0.3333), (1.0, 7.55e-08, -0.3333), (0.9808, -0.1951, 0.3333), (0.9808, -0.1951, -0.3333), (0.9239, -0.3827, 0.3333), (0.9239, -0.3827, -0.3333), (0.8315, -0.5556, 0.3333), (0.8315, -0.5556, -0.3333), (0.7071, -0.7071, 0.3333), (0.7071, -0.7071, -0.3333), (0.5556, -0.8315, 0.3333), (0.5556, -0.8315, -0.3333), (0.3827, -0.9239, 0.3333), (0.3827, -0.9239, -0.3333), (0.1951, -0.9808, 0.3333), (0.1951, -0.9808, -0.3333), (-3.258e-07, -1.0, 0.3333), (-3.258e-07, -1.0, -0.3333), (-0.1951, -0.9808, 0.3333), (-0.1951, -0.9808, -0.3333), (-0.3827, -0.9239, 0.3333), (-0.3827, -0.9239, -0.3333), (-0.5556, -0.8315, 0.3333), (-0.5556, -0.8315, -0.3333), (-0.7071, -0.7071, 0.3333), (-0.7071, -0.7071, -0.3333), (-0.8315, -0.5556, 0.3333), (-0.8315, -0.5556, -0.3333), (-0.9239, -0.3827, 0.3333), (-0.9239, -0.3827, -0.3333), (-0.9808, -0.1951, 0.3333), (-0.9808, -0.1951, -0.3333), (-1.0, 9.656e-07, 0.3333), (-1.0, 9.656e-07, -0.3333), (-0.9808, 0.1951, 0.3333), (-0.9808, 0.1951, -0.3333), (-0.9239, 0.3827, 0.3333), (-0.9239, 0.3827, -0.3333), (-0.8315, 0.5556, 0.3333), (-0.8315, 0.5556, -0.3333), (-0.7071, 0.7071, 0.3333), (-0.7071, 0.7071, -0.3333), (-0.5556, 0.8315, 0.3333), (-0.5556, 0.8315, -0.3333), (-0.3827, 0.9239, 0.3333), (-0.3827, 0.9239, -0.3333), (-0.1951, 0.9808, 0.3333), (-0.1951, 0.9808, -0.3333)], [], [(97, 65, 64, 98), (98, 64, 66, 100), (100, 66, 67, 102), (102, 67, 68, 104), (104, 68, 69, 106), (106, 69, 70, 108), (108, 70, 71, 110), (110, 71, 72, 112), (112, 72, 73, 114), (114, 73, 74, 116), (116, 74, 75, 118), (118, 75, 76, 120), (120, 76, 77, 122), (122, 77, 78, 124), (124, 78, 79, 126), (126, 79, 80, 128), (128, 80, 81, 130), (130, 81, 82, 132), (132, 82, 83, 134), (134, 83, 84, 136), (136, 84, 85, 138), (138, 85, 86, 140), (140, 86, 87, 142), (142, 87, 88, 144), (144, 88, 89, 146), (146, 89, 90, 148), (148, 90, 91, 150), (150, 91, 92, 152), (152, 92, 93, 154), (154, 93, 94, 156), (156, 94, 95, 158), (158, 95, 65, 97), (0, 2, 4, 6, 8, 10, 12, 14, 16, 18, 20, 22, 24, 26, 28, 30, 32, 34, 36, 38, 40, 42, 44, 46, 48, 50, 52, 54, 56, 58, 60, 62), (1, 3, 64, 65), (3, 5, 66, 64), (5, 7, 67, 66), (7, 9, 68, 67), (9, 11, 69, 68), (11, 13, 70, 69), (13, 15, 71, 70), (15, 17, 72, 71), (17, 19, 73, 72), (19, 21, 74, 73), (21, 23, 75, 74), (23, 25, 76, 75), (25, 27, 77, 76), (27, 29, 78, 77), (29, 31, 79, 78), (31, 33, 80, 79), (33, 35, 81, 80), (35, 37, 82, 81), (37, 39, 83, 82), (39, 41, 84, 83), (41, 43, 85, 84), (43, 45, 86, 85), (45, 47, 87, 86), (47, 49, 88, 87), (49, 51, 89, 88), (51, 53, 90, 89), (53, 55, 91, 90), (55, 57, 92, 91), (57, 59, 93, 92), (59, 61, 94, 93), (61, 63, 95, 94), (63, 1, 65, 95), (62, 159, 96, 0), (159, 158, 97, 96), (60, 157, 159, 62), (157, 156, 158, 159), (58, 155, 157, 60), (155, 154, 156, 157), (56, 153, 155, 58), (153, 152, 154, 155), (54, 151, 153, 56), (151, 150, 152, 153), (52, 149, 151, 54), (149, 148, 150, 151), (50, 147, 149, 52), (147, 146, 148, 149), (48, 145, 147, 50), (145, 144, 146, 147), (46, 143, 145, 48), (143, 142, 144, 145), (44, 141, 143, 46), (141, 140, 142, 143), (42, 139, 141, 44), (139, 138, 140, 141), (40, 137, 139, 42), (137, 136, 138, 139), (38, 135, 137, 40), (135, 134, 136, 137), (36, 133, 135, 38), (133, 132, 134, 135), (34, 131, 133, 36), (131, 130, 132, 133), (32, 129, 131, 34), (129, 128, 130, 131), (30, 127, 129, 32), (127, 126, 128, 129), (28, 125, 127, 30), (125, 124, 126, 127), (26, 123, 125, 28), (123, 122, 124, 125), (24, 121, 123, 26), (121, 120, 122, 123), (22, 119, 121, 24), (119, 118, 120, 121), (20, 117, 119, 22), (117, 116, 118, 119), (18, 115, 117, 20), (115, 114, 116, 117), (16, 113, 115, 18), (113, 112, 114, 115), (14, 111, 113, 16), (111, 110, 112, 113), (12, 109, 111, 14), (109, 108, 110, 111), (10, 107, 109, 12), (107, 106, 108, 109), (8, 105, 107, 10), (105, 104, 106, 107), (6, 103, 105, 8), (103, 102, 104, 105), (4, 101, 103, 6), (101, 100, 102, 103), (2, 99, 101, 4), (99, 98, 100, 101), (0, 96, 99, 2), (96, 97, 98, 99)])
_uv = me_cylinder_003.uv_layers.new(name='UVMap')
_uv.uv.foreach_set('vector', [1.0, 0.8333, 1.0, 1.0, 0.9688, 1.0, 0.9688, 0.8333, 0.9688, 0.8333, 0.9688, 1.0, 0.9375, 1.0, 0.9375, 0.8333, 0.9375, 0.8333, 0.9375, 1.0, 0.9062, 1.0, 0.9062, 0.8333, 0.9062, 0.8333, 0.9062, 1.0, 0.875, 1.0, 0.875, 0.8333, 0.875, 0.8333, 0.875, 1.0, 0.8438, 1.0, 0.8437, 0.8333, 0.8437, 0.8333, 0.8438, 1.0, 0.8125, 1.0, 0.8125, 0.8333, 0.8125, 0.8333, 0.8125, 1.0, 0.7812, 1.0, 0.7812, 0.8333, 0.7812, 0.8333, 0.7812, 1.0, 0.75, 1.0, 0.75, 0.8333, 0.75, 0.8333, 0.75, 1.0, 0.7188, 1.0, 0.7188, 0.8333, 0.7188, 0.8333, 0.7188, 1.0, 0.6875, 1.0, 0.6875, 0.8333, 0.6875, 0.8333, 0.6875, 1.0, 0.6562, 1.0, 0.6562, 0.8333, 0.6562, 0.8333, 0.6562, 1.0, 0.625, 1.0, 0.625, 0.8333, 0.625, 0.8333, 0.625, 1.0, 0.5938, 1.0, 0.5938, 0.8333, 0.5938, 0.8333, 0.5938, 1.0, 0.5625, 1.0, 0.5625, 0.8333, 0.5625, 0.8333, 0.5625, 1.0, 0.5312, 1.0, 0.5312, 0.8333, 0.5312, 0.8333, 0.5312, 1.0, 0.5, 1.0, 0.5, 0.8333, 0.5, 0.8333, 0.5, 1.0, 0.4688, 1.0, 0.4687, 0.8333, 0.4687, 0.8333, 0.4688, 1.0, 0.4375, 1.0, 0.4375, 0.8333, 0.4375, 0.8333, 0.4375, 1.0, 0.4062, 1.0, 0.4062, 0.8333, 0.4062, 0.8333, 0.4062, 1.0, 0.375, 1.0, 0.375, 0.8333, 0.375, 0.8333, 0.375, 1.0, 0.3438, 1.0, 0.3438, 0.8333, 0.3438, 0.8333, 0.3438, 1.0, 0.3125, 1.0, 0.3125, 0.8333, 0.3125, 0.8333, 0.3125, 1.0, 0.2812, 1.0, 0.2812, 0.8333, 0.2812, 0.8333, 0.2812, 1.0, 0.25, 1.0, 0.25, 0.8333, 0.25, 0.8333, 0.25, 1.0, 0.2188, 1.0, 0.2188, 0.8333, 0.2188, 0.8333, 0.2188, 1.0, 0.1875, 1.0, 0.1875, 0.8333, 0.1875, 0.8333, 0.1875, 1.0, 0.1562, 1.0, 0.1562, 0.8333, 0.1562, 0.8333, 0.1562, 1.0, 0.125, 1.0, 0.125, 0.8333, 0.125, 0.8333, 0.125, 1.0, 0.09375, 1.0, 0.09375, 0.8333, 0.09375, 0.8333, 0.09375, 1.0, 0.0625, 1.0, 0.0625, 0.8333, 0.0625, 0.8333, 0.0625, 1.0, 0.03125, 1.0, 0.03125, 0.8333, 0.03125, 0.8333, 0.03125, 1.0, 0.0, 1.0, 0.0, 0.8333, 0.75, 0.49, 0.7968, 0.4854, 0.8418, 0.4717, 0.8833, 0.4496, 0.9197, 0.4197, 0.9496, 0.3833, 0.9717, 0.3418, 0.9854, 0.2968, 0.99, 0.25, 0.9854, 0.2032, 0.9717, 0.1582, 0.9496, 0.1167, 0.9197, 0.08029, 0.8833, 0.05045, 0.8418, 0.02827, 0.7968, 0.01461, 0.75, 0.01, 0.7032, 0.01461, 0.6582, 0.02827, 0.6167, 0.05045, 0.5803, 0.08029, 0.5504, 0.1167, 0.5283, 0.1582, 0.5146, 0.2032, 0.51, 0.25, 0.5146, 0.2968, 0.5283, 0.3418, 0.5504, 0.3833, 0.5803, 0.4197, 0.6167, 0.4496, 0.6582, 0.4717, 0.7032, 0.4854, 0.25, 0.4387, 0.2868, 0.4351, 0.2968, 0.4854, 0.25, 0.49, 0.2868, 0.4351, 0.3222, 0.4244, 0.3418, 0.4717, 0.2968, 0.4854, 0.3222, 0.4244, 0.3549, 0.4069, 0.3833, 0.4496, 0.3418, 0.4717, 0.3549, 0.4069, 0.3835, 0.3835, 0.4197, 0.4197, 0.3833, 0.4496, 0.3835, 0.3835, 0.4069, 0.3549, 0.4496, 0.3833, 0.4197, 0.4197, 0.4069, 0.3549, 0.4244, 0.3222, 0.4717, 0.3418, 0.4496, 0.3833, 0.4244, 0.3222, 0.4351, 0.2868, 0.4854, 0.2968, 0.4717, 0.3418, 0.4351, 0.2868, 0.4387, 0.25, 0.49, 0.25, 0.4854, 0.2968, 0.4387, 0.25, 0.4351, 0.2132, 0.4854, 0.2032, 0.49, 0.25, 0.4351, 0.2132, 0.4244, 0.1778, 0.4717, 0.1582, 0.4854, 0.2032, 0.4244, 0.1778, 0.4069, 0.1451, 0.4496, 0.1167, 0.4717, 0.1582, 0.4069, 0.1451, 0.3835, 0.1165, 0.4197, 0.08029, 0.4496, 0.1167, 0.3835, 0.1165, 0.3549, 0.09306, 0.3833, 0.05045, 0.4197, 0.08029, 0.3549, 0.09306, 0.3222, 0.07562, 0.3418, 0.02827, 0.3833, 0.05045, 0.3222, 0.07562, 0.2868, 0.06488, 0.2968, 0.01461, 0.3418, 0.02827, 0.2868, 0.06488, 0.25, 0.06125, 0.25, 0.01, 0.2968, 0.01461, 0.25, 0.06125, 0.2132, 0.06488, 0.2032, 0.01461, 0.25, 0.01, 0.2132, 0.06488, 0.1778, 0.07562, 0.1582, 0.02827, 0.2032, 0.01461, 0.1778, 0.07562, 0.1451, 0.09306, 0.1167, 0.05045, 0.1582, 0.02827, 0.1451, 0.09306, 0.1165, 0.1165, 0.08029, 0.08029, 0.1167, 0.05045, 0.1165, 0.1165, 0.09306, 0.1451, 0.05045, 0.1167, 0.08029, 0.08029, 0.09306, 0.1451, 0.07562, 0.1778, 0.02827, 0.1582, 0.05045, 0.1167, 0.07562, 0.1778, 0.06488, 0.2132, 0.01461, 0.2032, 0.02827, 0.1582, 0.06488, 0.2132, 0.06125, 0.25, 0.01, 0.25, 0.01461, 0.2032, 0.06125, 0.25, 0.06488, 0.2868, 0.01461, 0.2968, 0.01, 0.25, 0.06488, 0.2868, 0.07562, 0.3222, 0.02827, 0.3418, 0.01461, 0.2968, 0.07562, 0.3222, 0.09306, 0.3549, 0.05045, 0.3833, 0.02827, 0.3418, 0.09306, 0.3549, 0.1165, 0.3835, 0.08029, 0.4197, 0.05045, 0.3833, 0.1165, 0.3835, 0.1451, 0.4069, 0.1167, 0.4496, 0.08029, 0.4197, 0.1451, 0.4069, 0.1778, 0.4244, 0.1582, 0.4717, 0.1167, 0.4496, 0.1778, 0.4244, 0.2132, 0.4351, 0.2032, 0.4854, 0.1582, 0.4717, 0.2132, 0.4351, 0.25, 0.4387, 0.25, 0.49, 0.2032, 0.4854, 0.03125, 0.5, 0.03125, 0.6667, 0.0, 0.6667, 0.0, 0.5, 0.03125, 0.6667, 0.03125, 0.8333, 0.0, 0.8333, 0.0, 0.6667, 0.0625, 0.5, 0.0625, 0.6667, 0.03125, 0.6667, 0.03125, 0.5, 0.0625, 0.6667, 0.0625, 0.8333, 0.03125, 0.8333, 0.03125, 0.6667, 0.09375, 0.5, 0.09375, 0.6667, 0.0625, 0.6667, 0.0625, 0.5, 0.09375, 0.6667, 0.09375, 0.8333, 0.0625, 0.8333, 0.0625, 0.6667, 0.125, 0.5, 0.125, 0.6667, 0.09375, 0.6667, 0.09375, 0.5, 0.125, 0.6667, 0.125, 0.8333, 0.09375, 0.8333, 0.09375, 0.6667, 0.1562, 0.5, 0.1562, 0.6667, 0.125, 0.6667, 0.125, 0.5, 0.1562, 0.6667, 0.1562, 0.8333, 0.125, 0.8333, 0.125, 0.6667, 0.1875, 0.5, 0.1875, 0.6667, 0.1562, 0.6667, 0.1562, 0.5, 0.1875, 0.6667, 0.1875, 0.8333, 0.1562, 0.8333, 0.1562, 0.6667, 0.2188, 0.5, 0.2188, 0.6667, 0.1875, 0.6667, 0.1875, 0.5, 0.2188, 0.6667, 0.2188, 0.8333, 0.1875, 0.8333, 0.1875, 0.6667, 0.25, 0.5, 0.25, 0.6667, 0.2188, 0.6667, 0.2188, 0.5, 0.25, 0.6667, 0.25, 0.8333, 0.2188, 0.8333, 0.2188, 0.6667, 0.2812, 0.5, 0.2812, 0.6667, 0.25, 0.6667, 0.25, 0.5, 0.2812, 0.6667, 0.2812, 0.8333, 0.25, 0.8333, 0.25, 0.6667, 0.3125, 0.5, 0.3125, 0.6667, 0.2812, 0.6667, 0.2812, 0.5, 0.3125, 0.6667, 0.3125, 0.8333, 0.2812, 0.8333, 0.2812, 0.6667, 0.3438, 0.5, 0.3438, 0.6667, 0.3125, 0.6667, 0.3125, 0.5, 0.3438, 0.6667, 0.3438, 0.8333, 0.3125, 0.8333, 0.3125, 0.6667, 0.375, 0.5, 0.375, 0.6667, 0.3438, 0.6667, 0.3438, 0.5, 0.375, 0.6667, 0.375, 0.8333, 0.3438, 0.8333, 0.3438, 0.6667, 0.4062, 0.5, 0.4062, 0.6667, 0.375, 0.6667, 0.375, 0.5, 0.4062, 0.6667, 0.4062, 0.8333, 0.375, 0.8333, 0.375, 0.6667, 0.4375, 0.5, 0.4375, 0.6667, 0.4062, 0.6667, 0.4062, 0.5, 0.4375, 0.6667, 0.4375, 0.8333, 0.4062, 0.8333, 0.4062, 0.6667, 0.4688, 0.5, 0.4688, 0.6667, 0.4375, 0.6667, 0.4375, 0.5, 0.4688, 0.6667, 0.4687, 0.8333, 0.4375, 0.8333, 0.4375, 0.6667, 0.5, 0.5, 0.5, 0.6667, 0.4688, 0.6667, 0.4688, 0.5, 0.5, 0.6667, 0.5, 0.8333, 0.4687, 0.8333, 0.4688, 0.6667, 0.5312, 0.5, 0.5312, 0.6667, 0.5, 0.6667, 0.5, 0.5, 0.5312, 0.6667, 0.5312, 0.8333, 0.5, 0.8333, 0.5, 0.6667, 0.5625, 0.5, 0.5625, 0.6667, 0.5312, 0.6667, 0.5312, 0.5, 0.5625, 0.6667, 0.5625, 0.8333, 0.5312, 0.8333, 0.5312, 0.6667, 0.5938, 0.5, 0.5938, 0.6667, 0.5625, 0.6667, 0.5625, 0.5, 0.5938, 0.6667, 0.5938, 0.8333, 0.5625, 0.8333, 0.5625, 0.6667, 0.625, 0.5, 0.625, 0.6667, 0.5938, 0.6667, 0.5938, 0.5, 0.625, 0.6667, 0.625, 0.8333, 0.5938, 0.8333, 0.5938, 0.6667, 0.6562, 0.5, 0.6562, 0.6667, 0.625, 0.6667, 0.625, 0.5, 0.6562, 0.6667, 0.6562, 0.8333, 0.625, 0.8333, 0.625, 0.6667, 0.6875, 0.5, 0.6875, 0.6667, 0.6562, 0.6667, 0.6562, 0.5, 0.6875, 0.6667, 0.6875, 0.8333, 0.6562, 0.8333, 0.6562, 0.6667, 0.7188, 0.5, 0.7188, 0.6667, 0.6875, 0.6667, 0.6875, 0.5, 0.7188, 0.6667, 0.7188, 0.8333, 0.6875, 0.8333, 0.6875, 0.6667, 0.75, 0.5, 0.75, 0.6667, 0.7188, 0.6667, 0.7188, 0.5, 0.75, 0.6667, 0.75, 0.8333, 0.7188, 0.8333, 0.7188, 0.6667, 0.7812, 0.5, 0.7812, 0.6667, 0.75, 0.6667, 0.75, 0.5, 0.7812, 0.6667, 0.7812, 0.8333, 0.75, 0.8333, 0.75, 0.6667, 0.8125, 0.5, 0.8125, 0.6667, 0.7812, 0.6667, 0.7812, 0.5, 0.8125, 0.6667, 0.8125, 0.8333, 0.7812, 0.8333, 0.7812, 0.6667, 0.8438, 0.5, 0.8438, 0.6667, 0.8125, 0.6667, 0.8125, 0.5, 0.8438, 0.6667, 0.8437, 0.8333, 0.8125, 0.8333, 0.8125, 0.6667, 0.875, 0.5, 0.875, 0.6667, 0.8438, 0.6667, 0.8438, 0.5, 0.875, 0.6667, 0.875, 0.8333, 0.8437, 0.8333, 0.8438, 0.6667, 0.9062, 0.5, 0.9062, 0.6667, 0.875, 0.6667, 0.875, 0.5, 0.9062, 0.6667, 0.9062, 0.8333, 0.875, 0.8333, 0.875, 0.6667, 0.9375, 0.5, 0.9375, 0.6667, 0.9062, 0.6667, 0.9062, 0.5, 0.9375, 0.6667, 0.9375, 0.8333, 0.9062, 0.8333, 0.9062, 0.6667, 0.9688, 0.5, 0.9688, 0.6667, 0.9375, 0.6667, 0.9375, 0.5, 0.9688, 0.6667, 0.9688, 0.8333, 0.9375, 0.8333, 0.9375, 0.6667, 1.0, 0.5, 1.0, 0.6667, 0.9688, 0.6667, 0.9688, 0.5, 1.0, 0.6667, 1.0, 0.8333, 0.9688, 0.8333, 0.9688, 0.6667])
me_cylinder_003.use_remesh_fix_poles = True
me_cylinder_003.use_remesh_preserve_attributes = False
me_cylinder_003.use_mirror_vertex_groups = False
me_cylinder_003.update()
me_cylinder_004 = bpy.data.meshes.new('Cylinder.004')
me_cylinder_004.from_pydata([(0.1776, 0.893, 7.786), (-1.52e-07, 0.9105, 7.786), (0.3484, 0.8412, 7.786), (0.5058, 0.757, 7.786), (0.6438, 0.6438, 7.786), (0.757, 0.5058, 7.786), (0.8412, 0.3484, 7.786), (0.893, 0.1776, 7.786), (0.9105, 1.57e-08, 7.786), (0.893, -0.1776, 7.786), (0.8412, -0.3484, 7.786), (0.757, -0.5058, 7.786), (0.6438, -0.6438, 7.786), (0.5058, -0.757, 7.786), (0.3484, -0.8412, 7.786), (0.1776, -0.893, 7.786), (-3.59e-07, -0.9105, 7.786), (-0.1776, -0.893, 7.786), (-0.3484, -0.8412, 7.786), (-0.5058, -0.757, 7.786), (-0.6438, -0.6438, 7.786), (-0.757, -0.5058, 7.786), (-0.8412, -0.3484, 7.786), (-0.893, -0.1776, 7.786), (-0.9105, 8.583e-07, 7.786), (-0.893, 0.1776, 7.786), (-0.8412, 0.3484, 7.786), (-0.757, 0.5058, 7.786), (-0.6438, 0.6438, 7.786), (-0.5058, 0.757, 7.786), (-0.3484, 0.8412, 7.786), (-0.1776, 0.893, 7.786), (0.1255, 0.631, 10.07), (-4.166e-07, 0.6434, 10.07), (0.2462, 0.5944, 10.07), (0.3574, 0.5349, 10.07), (0.4549, 0.4549, 10.07), (0.5349, 0.3574, 10.07), (0.5944, 0.2462, 10.07), (0.631, 0.1255, 10.07), (0.6434, 2.315e-08, 10.07), (0.631, -0.1255, 10.07), (0.5944, -0.2462, 10.07), (0.5349, -0.3574, 10.07), (0.4549, -0.4549, 10.07), (0.3574, -0.5349, 10.07), (0.2462, -0.5944, 10.07), (0.1255, -0.631, 10.07), (-4.279e-07, -0.6434, 10.07), (-0.1255, -0.631, 10.07), (-0.2462, -0.5944, 10.07), (-0.3574, -0.5349, 10.07), (-0.4549, -0.4549, 10.07), (-0.5349, -0.3574, 10.07), (-0.5944, -0.2462, 10.07), (-0.631, -0.1255, 10.07), (-0.6434, 6.726e-07, 10.07), (-0.631, 0.1255, 10.07), (-0.5944, 0.2462, 10.07), (-0.5349, 0.3574, 10.07), (-0.4549, 0.4549, 10.07), (-0.3574, 0.5349, 10.07), (-0.2462, 0.5944, 10.07), (-0.1255, 0.631, 10.07), (-0.984, 9.072e-07, 8.461), (-0.984, 9.072e-07, 9.135), (-0.9651, 0.192, 9.135), (-0.9651, 0.192, 8.461), (0.8181, -0.5467, 8.461), (0.8181, -0.5467, 9.135), (0.6958, -0.6958, 9.135), (0.6958, -0.6958, 8.461), (-0.9091, 0.3766, 9.135), (-0.9091, 0.3766, 8.461), (0.5467, -0.8181, 9.135), (0.5467, -0.8181, 8.461), (-0.8181, 0.5467, 9.135), (-0.8181, 0.5467, 8.461), (0.3766, -0.9091, 9.135), (0.3766, -0.9091, 8.461), (-2.199e-07, 0.984, 8.461), (-2.768e-07, 0.984, 9.135), (0.192, 0.9651, 9.135), (0.192, 0.9651, 8.461), (-0.6958, 0.6958, 9.135), (-0.6958, 0.6958, 8.461), (0.192, -0.9651, 9.135), (0.192, -0.9651, 8.461), (0.3766, 0.9091, 9.135), (0.3766, 0.9091, 8.461), (-0.5467, 0.8181, 9.135), (-0.5467, 0.8181, 8.461), (-5.005e-07, -0.984, 9.135), (-4.435e-07, -0.984, 8.461), (0.5467, 0.8181, 9.135), (0.5467, 0.8181, 8.461), (-0.3765, 0.9091, 9.135), (-0.3765, 0.9091, 8.461), (-0.192, -0.9651, 9.135), (-0.192, -0.9651, 8.461), (0.6958, 0.6958, 9.135), (0.6958, 0.6958, 8.461), (-0.192, 0.9651, 9.135), (-0.192, 0.9651, 8.461), (-0.3766, -0.9091, 9.135), (-0.3766, -0.9091, 8.461), (0.8181, 0.5467, 9.135), (0.8181, 0.5467, 8.461), (-0.5467, -0.8181, 9.135), (-0.5467, -0.8181, 8.461), (0.9091, 0.3766, 9.135), (0.9091, 0.3766, 8.461), (-0.6958, -0.6958, 9.135), (-0.6958, -0.6958, 8.461), (0.9651, 0.192, 9.135), (0.9651, 0.192, 8.461), (-0.8181, -0.5467, 9.135), (-0.8181, -0.5467, 8.461), (0.984, -3.381e-09, 9.135), (0.984, -3.381e-09, 8.461), (-0.9091, -0.3766, 9.135), (-0.9091, -0.3766, 8.461), (0.9651, -0.192, 9.135), (0.9651, -0.192, 8.461), (-0.9651, -0.192, 9.135), (-0.9651, -0.192, 8.461), (0.9091, -0.3766, 9.135), (0.9091, -0.3766, 8.461), (0.1756, 0.883, 9.809), (-3.166e-07, 0.9003, 9.809), (0.3445, 0.8318, 9.809), (0.5002, 0.7486, 9.809), (0.6366, 0.6366, 9.809), (0.7486, 0.5002, 9.809), (0.8318, 0.3445, 9.809), (0.883, 0.1756, 9.809), (0.9003, 1.834e-08, 9.809), (0.883, -0.1756, 9.809), (0.8318, -0.3445, 9.809), (0.7486, -0.5002, 9.809), (0.6366, -0.6366, 9.809), (0.5002, -0.7486, 9.809), (0.3445, -0.8318, 9.809), (0.1756, -0.883, 9.809), (-5.212e-07, -0.9003, 9.809), (-0.1756, -0.883, 9.809), (-0.3445, -0.8318, 9.809), (-0.5002, -0.7486, 9.809), (-0.6366, -0.6366, 9.809), (-0.7486, -0.5002, 9.809), (-0.8318, -0.3445, 9.809), (-0.883, -0.1756, 9.809), (-0.9003, 8.515e-07, 9.809), (-0.883, 0.1756, 9.809), (-0.8318, 0.3445, 9.809), (-0.7486, 0.5002, 9.809), (-0.6366, 0.6366, 9.809), (-0.5002, 0.7486, 9.809), (-0.3445, 0.8318, 9.809), (-0.1756, 0.883, 9.809)], [], [(66, 65, 152, 153), (70, 69, 139, 140), (72, 66, 153, 154), (74, 70, 140, 141), (76, 72, 154, 155), (78, 74, 141, 142), (82, 81, 129, 128), (84, 76, 155, 156), (86, 78, 142, 143), (88, 82, 128, 130), (90, 84, 156, 157), (92, 86, 143, 144), (94, 88, 130, 131), (96, 90, 157, 158), (98, 92, 144, 145), (100, 94, 131, 132), (102, 96, 158, 159), (104, 98, 145, 146), (106, 100, 132, 133), (81, 102, 159, 129), (108, 104, 146, 147), (110, 106, 133, 134), (112, 108, 147, 148), (114, 110, 134, 135), (116, 112, 148, 149), (118, 114, 135, 136), (120, 116, 149, 150), (122, 118, 136, 137), (124, 120, 150, 151), (126, 122, 137, 138), (65, 124, 151, 152), (69, 126, 138, 139), (11, 10, 127, 68), (68, 127, 126, 69), (24, 23, 125, 64), (64, 125, 124, 65), (10, 9, 123, 127), (127, 123, 122, 126), (23, 22, 121, 125), (125, 121, 120, 124), (9, 8, 119, 123), (123, 119, 118, 122), (22, 21, 117, 121), (121, 117, 116, 120), (8, 7, 115, 119), (119, 115, 114, 118), (21, 20, 113, 117), (117, 113, 112, 116), (7, 6, 111, 115), (115, 111, 110, 114), (20, 19, 109, 113), (113, 109, 108, 112), (6, 5, 107, 111), (111, 107, 106, 110), (19, 18, 105, 109), (109, 105, 104, 108), (1, 31, 103, 80), (80, 103, 102, 81), (5, 4, 101, 107), (107, 101, 100, 106), (18, 17, 99, 105), (105, 99, 98, 104), (31, 30, 97, 103), (103, 97, 96, 102), (4, 3, 95, 101), (101, 95, 94, 100), (17, 16, 93, 99), (99, 93, 92, 98), (30, 29, 91, 97), (97, 91, 90, 96), (3, 2, 89, 95), (95, 89, 88, 94), (16, 15, 87, 93), (93, 87, 86, 92), (29, 28, 85, 91), (91, 85, 84, 90), (2, 0, 83, 89), (89, 83, 82, 88), (15, 14, 79, 87), (87, 79, 78, 86), (28, 27, 77, 85), (85, 77, 76, 84), (0, 1, 80, 83), (83, 80, 81, 82), (14, 13, 75, 79), (79, 75, 74, 78), (27, 26, 73, 77), (77, 73, 72, 76), (13, 12, 71, 75), (75, 71, 70, 74), (26, 25, 67, 73), (73, 67, 66, 72), (12, 11, 68, 71), (71, 68, 69, 70), (25, 24, 64, 67), (67, 64, 65, 66), (33, 32, 128, 129), (32, 34, 130, 128), (34, 35, 131, 130), (35, 36, 132, 131), (36, 37, 133, 132), (37, 38, 134, 133), (38, 39, 135, 134), (39, 40, 136, 135), (40, 41, 137, 136), (41, 42, 138, 137), (42, 43, 139, 138), (43, 44, 140, 139), (44, 45, 141, 140), (45, 46, 142, 141), (46, 47, 143, 142), (47, 48, 144, 143), (48, 49, 145, 144), (49, 50, 146, 145), (50, 51, 147, 146), (51, 52, 148, 147), (52, 53, 149, 148), (53, 54, 150, 149), (54, 55, 151, 150), (55, 56, 152, 151), (56, 57, 153, 152), (57, 58, 154, 153), (58, 59, 155, 154), (59, 60, 156, 155), (60, 61, 157, 156), (61, 62, 158, 157), (62, 63, 159, 158), (63, 33, 129, 159)])
_uv = me_cylinder_004.uv_layers.new(name='UVMap')
_uv.uv.foreach_set('vector', [0.06488, 0.2868, 0.06125, 0.25, 0.06125, 0.25, 0.06488, 0.2868, 0.3835, 0.1165, 0.4069, 0.1451, 0.4069, 0.1451, 0.3835, 0.1165, 0.07562, 0.3222, 0.06488, 0.2868, 0.06488, 0.2868, 0.07562, 0.3222, 0.3549, 0.09306, 0.3835, 0.1165, 0.3835, 0.1165, 0.3549, 0.09306, 0.09306, 0.3549, 0.07562, 0.3222, 0.07562, 0.3222, 0.09306, 0.3549, 0.3222, 0.07562, 0.3549, 0.09306, 0.3549, 0.09306, 0.3222, 0.07562, 0.2868, 0.4351, 0.25, 0.4387, 0.25, 0.4387, 0.2868, 0.4351, 0.1165, 0.3835, 0.09306, 0.3549, 0.09306, 0.3549, 0.1165, 0.3835, 0.2868, 0.06488, 0.3222, 0.07562, 0.3222, 0.07562, 0.2868, 0.06488, 0.3222, 0.4244, 0.2868, 0.4351, 0.2868, 0.4351, 0.3222, 0.4244, 0.1451, 0.4069, 0.1165, 0.3835, 0.1165, 0.3835, 0.1451, 0.4069, 0.25, 0.06125, 0.2868, 0.06488, 0.2868, 0.06488, 0.25, 0.06125, 0.3549, 0.4069, 0.3222, 0.4244, 0.3222, 0.4244, 0.3549, 0.4069, 0.1778, 0.4244, 0.1451, 0.4069, 0.1451, 0.4069, 0.1778, 0.4244, 0.2132, 0.06488, 0.25, 0.06125, 0.25, 0.06125, 0.2132, 0.06488, 0.3835, 0.3835, 0.3549, 0.4069, 0.3549, 0.4069, 0.3835, 0.3835, 0.2132, 0.4351, 0.1778, 0.4244, 0.1778, 0.4244, 0.2132, 0.4351, 0.1778, 0.07562, 0.2132, 0.06488, 0.2132, 0.06488, 0.1778, 0.07562, 0.4069, 0.3549, 0.3835, 0.3835, 0.3835, 0.3835, 0.4069, 0.3549, 0.25, 0.4387, 0.2132, 0.4351, 0.2132, 0.4351, 0.25, 0.4387, 0.1451, 0.09306, 0.1778, 0.07562, 0.1778, 0.07562, 0.1451, 0.09306, 0.4244, 0.3222, 0.4069, 0.3549, 0.4069, 0.3549, 0.4244, 0.3222, 0.1165, 0.1165, 0.1451, 0.09306, 0.1451, 0.09306, 0.1165, 0.1165, 0.4351, 0.2868, 0.4244, 0.3222, 0.4244, 0.3222, 0.4351, 0.2868, 0.09306, 0.1451, 0.1165, 0.1165, 0.1165, 0.1165, 0.09306, 0.1451, 0.4387, 0.25, 0.4351, 0.2868, 0.4351, 0.2868, 0.4387, 0.25, 0.07562, 0.1778, 0.09306, 0.1451, 0.09306, 0.1451, 0.07562, 0.1778, 0.4351, 0.2132, 0.4387, 0.25, 0.4387, 0.25, 0.4351, 0.2132, 0.06488, 0.2132, 0.07562, 0.1778, 0.07562, 0.1778, 0.06488, 0.2132, 0.4244, 0.1778, 0.4351, 0.2132, 0.4351, 0.2132, 0.4244, 0.1778, 0.06125, 0.25, 0.06488, 0.2132, 0.06488, 0.2132, 0.06125, 0.25, 0.4069, 0.1451, 0.4244, 0.1778, 0.4244, 0.1778, 0.4069, 0.1451, 0.4069, 0.1451, 0.4244, 0.1778, 0.4244, 0.1778, 0.4069, 0.1451, 0.4069, 0.1451, 0.4244, 0.1778, 0.4244, 0.1778, 0.4069, 0.1451, 0.06125, 0.25, 0.06488, 0.2132, 0.06488, 0.2132, 0.06125, 0.25, 0.06125, 0.25, 0.06488, 0.2132, 0.06488, 0.2132, 0.06125, 0.25, 0.4244, 0.1778, 0.4351, 0.2132, 0.4351, 0.2132, 0.4244, 0.1778, 0.4244, 0.1778, 0.4351, 0.2132, 0.4351, 0.2132, 0.4244, 0.1778, 0.06488, 0.2132, 0.07562, 0.1778, 0.07562, 0.1778, 0.06488, 0.2132, 0.06488, 0.2132, 0.07562, 0.1778, 0.07562, 0.1778, 0.06488, 0.2132, 0.4351, 0.2132, 0.4387, 0.25, 0.4387, 0.25, 0.4351, 0.2132, 0.4351, 0.2132, 0.4387, 0.25, 0.4387, 0.25, 0.4351, 0.2132, 0.07562, 0.1778, 0.09306, 0.1451, 0.09306, 0.1451, 0.07562, 0.1778, 0.07562, 0.1778, 0.09306, 0.1451, 0.09306, 0.1451, 0.07562, 0.1778, 0.4387, 0.25, 0.4351, 0.2868, 0.4351, 0.2868, 0.4387, 0.25, 0.4387, 0.25, 0.4351, 0.2868, 0.4351, 0.2868, 0.4387, 0.25, 0.09306, 0.1451, 0.1165, 0.1165, 0.1165, 0.1165, 0.09306, 0.1451, 0.09306, 0.1451, 0.1165, 0.1165, 0.1165, 0.1165, 0.09306, 0.1451, 0.4351, 0.2868, 0.4244, 0.3222, 0.4244, 0.3222, 0.4351, 0.2868, 0.4351, 0.2868, 0.4244, 0.3222, 0.4244, 0.3222, 0.4351, 0.2868, 0.1165, 0.1165, 0.1451, 0.09306, 0.1451, 0.09306, 0.1165, 0.1165, 0.1165, 0.1165, 0.1451, 0.09306, 0.1451, 0.09306, 0.1165, 0.1165, 0.4244, 0.3222, 0.4069, 0.3549, 0.4069, 0.3549, 0.4244, 0.3222, 0.4244, 0.3222, 0.4069, 0.3549, 0.4069, 0.3549, 0.4244, 0.3222, 0.1451, 0.09306, 0.1778, 0.07562, 0.1778, 0.07562, 0.1451, 0.09306, 0.1451, 0.09306, 0.1778, 0.07562, 0.1778, 0.07562, 0.1451, 0.09306, 0.25, 0.4387, 0.2132, 0.4351, 0.2132, 0.4351, 0.25, 0.4387, 0.25, 0.4387, 0.2132, 0.4351, 0.2132, 0.4351, 0.25, 0.4387, 0.4069, 0.3549, 0.3835, 0.3835, 0.3835, 0.3835, 0.4069, 0.3549, 0.4069, 0.3549, 0.3835, 0.3835, 0.3835, 0.3835, 0.4069, 0.3549, 0.1778, 0.07562, 0.2132, 0.06488, 0.2132, 0.06488, 0.1778, 0.07562, 0.1778, 0.07562, 0.2132, 0.06488, 0.2132, 0.06488, 0.1778, 0.07562, 0.2132, 0.4351, 0.1778, 0.4244, 0.1778, 0.4244, 0.2132, 0.4351, 0.2132, 0.4351, 0.1778, 0.4244, 0.1778, 0.4244, 0.2132, 0.4351, 0.3835, 0.3835, 0.3549, 0.4069, 0.3549, 0.4069, 0.3835, 0.3835, 0.3835, 0.3835, 0.3549, 0.4069, 0.3549, 0.4069, 0.3835, 0.3835, 0.2132, 0.06488, 0.25, 0.06125, 0.25, 0.06125, 0.2132, 0.06488, 0.2132, 0.06488, 0.25, 0.06125, 0.25, 0.06125, 0.2132, 0.06488, 0.1778, 0.4244, 0.1451, 0.4069, 0.1451, 0.4069, 0.1778, 0.4244, 0.1778, 0.4244, 0.1451, 0.4069, 0.1451, 0.4069, 0.1778, 0.4244, 0.3549, 0.4069, 0.3222, 0.4244, 0.3222, 0.4244, 0.3549, 0.4069, 0.3549, 0.4069, 0.3222, 0.4244, 0.3222, 0.4244, 0.3549, 0.4069, 0.25, 0.06125, 0.2868, 0.06488, 0.2868, 0.06488, 0.25, 0.06125, 0.25, 0.06125, 0.2868, 0.06488, 0.2868, 0.06488, 0.25, 0.06125, 0.1451, 0.4069, 0.1165, 0.3835, 0.1165, 0.3835, 0.1451, 0.4069, 0.1451, 0.4069, 0.1165, 0.3835, 0.1165, 0.3835, 0.1451, 0.4069, 0.3222, 0.4244, 0.2868, 0.4351, 0.2868, 0.4351, 0.3222, 0.4244, 0.3222, 0.4244, 0.2868, 0.4351, 0.2868, 0.4351, 0.3222, 0.4244, 0.2868, 0.06488, 0.3222, 0.07562, 0.3222, 0.07562, 0.2868, 0.06488, 0.2868, 0.06488, 0.3222, 0.07562, 0.3222, 0.07562, 0.2868, 0.06488, 0.1165, 0.3835, 0.09306, 0.3549, 0.09306, 0.3549, 0.1165, 0.3835, 0.1165, 0.3835, 0.09306, 0.3549, 0.09306, 0.3549, 0.1165, 0.3835, 0.2868, 0.4351, 0.25, 0.4387, 0.25, 0.4387, 0.2868, 0.4351, 0.2868, 0.4351, 0.25, 0.4387, 0.25, 0.4387, 0.2868, 0.4351, 0.3222, 0.07562, 0.3549, 0.09306, 0.3549, 0.09306, 0.3222, 0.07562, 0.3222, 0.07562, 0.3549, 0.09306, 0.3549, 0.09306, 0.3222, 0.07562, 0.09306, 0.3549, 0.07562, 0.3222, 0.07562, 0.3222, 0.09306, 0.3549, 0.09306, 0.3549, 0.07562, 0.3222, 0.07562, 0.3222, 0.09306, 0.3549, 0.3549, 0.09306, 0.3835, 0.1165, 0.3835, 0.1165, 0.3549, 0.09306, 0.3549, 0.09306, 0.3835, 0.1165, 0.3835, 0.1165, 0.3549, 0.09306, 0.07562, 0.3222, 0.06488, 0.2868, 0.06488, 0.2868, 0.07562, 0.3222, 0.07562, 0.3222, 0.06488, 0.2868, 0.06488, 0.2868, 0.07562, 0.3222, 0.3835, 0.1165, 0.4069, 0.1451, 0.4069, 0.1451, 0.3835, 0.1165, 0.3835, 0.1165, 0.4069, 0.1451, 0.4069, 0.1451, 0.3835, 0.1165, 0.06488, 0.2868, 0.06125, 0.25, 0.06125, 0.25, 0.06488, 0.2868, 0.06488, 0.2868, 0.06125, 0.25, 0.06125, 0.25, 0.06488, 0.2868, 0.25, 0.3849, 0.2763, 0.3823, 0.2868, 0.4351, 0.25, 0.4387, 0.2763, 0.3823, 0.3016, 0.3746, 0.3222, 0.4244, 0.2868, 0.4351, 0.3016, 0.3746, 0.3249, 0.3621, 0.3549, 0.4069, 0.3222, 0.4244, 0.3249, 0.3621, 0.3454, 0.3454, 0.3835, 0.3835, 0.3549, 0.4069, 0.3454, 0.3454, 0.3621, 0.3249, 0.4069, 0.3549, 0.3835, 0.3835, 0.3621, 0.3249, 0.3746, 0.3016, 0.4244, 0.3222, 0.4069, 0.3549, 0.3746, 0.3016, 0.3823, 0.2763, 0.4351, 0.2868, 0.4244, 0.3222, 0.3823, 0.2763, 0.3849, 0.25, 0.4387, 0.25, 0.4351, 0.2868, 0.3849, 0.25, 0.3823, 0.2237, 0.4351, 0.2132, 0.4387, 0.25, 0.3823, 0.2237, 0.3746, 0.1984, 0.4244, 0.1778, 0.4351, 0.2132, 0.3746, 0.1984, 0.3621, 0.1751, 0.4069, 0.1451, 0.4244, 0.1778, 0.3621, 0.1751, 0.3454, 0.1546, 0.3835, 0.1165, 0.4069, 0.1451, 0.3454, 0.1546, 0.3249, 0.1379, 0.3549, 0.09306, 0.3835, 0.1165, 0.3249, 0.1379, 0.3016, 0.1254, 0.3222, 0.07562, 0.3549, 0.09306, 0.3016, 0.1254, 0.2763, 0.1177, 0.2868, 0.06488, 0.3222, 0.07562, 0.2763, 0.1177, 0.25, 0.1151, 0.25, 0.06125, 0.2868, 0.06488, 0.25, 0.1151, 0.2237, 0.1177, 0.2132, 0.06488, 0.25, 0.06125, 0.2237, 0.1177, 0.1984, 0.1254, 0.1778, 0.07562, 0.2132, 0.06488, 0.1984, 0.1254, 0.1751, 0.1379, 0.1451, 0.09306, 0.1778, 0.07562, 0.1751, 0.1379, 0.1546, 0.1546, 0.1165, 0.1165, 0.1451, 0.09306, 0.1546, 0.1546, 0.1379, 0.1751, 0.09306, 0.1451, 0.1165, 0.1165, 0.1379, 0.1751, 0.1254, 0.1984, 0.07562, 0.1778, 0.09306, 0.1451, 0.1254, 0.1984, 0.1177, 0.2237, 0.06488, 0.2132, 0.07562, 0.1778, 0.1177, 0.2237, 0.1151, 0.25, 0.06125, 0.25, 0.06488, 0.2132, 0.1151, 0.25, 0.1177, 0.2763, 0.06488, 0.2868, 0.06125, 0.25, 0.1177, 0.2763, 0.1254, 0.3016, 0.07562, 0.3222, 0.06488, 0.2868, 0.1254, 0.3016, 0.1379, 0.3249, 0.09306, 0.3549, 0.07562, 0.3222, 0.1379, 0.3249, 0.1546, 0.3454, 0.1165, 0.3835, 0.09306, 0.3549, 0.1546, 0.3454, 0.1751, 0.3621, 0.1451, 0.4069, 0.1165, 0.3835, 0.1751, 0.3621, 0.1984, 0.3746, 0.1778, 0.4244, 0.1451, 0.4069, 0.1984, 0.3746, 0.2237, 0.3823, 0.2132, 0.4351, 0.1778, 0.4244, 0.2237, 0.3823, 0.25, 0.3849, 0.25, 0.4387, 0.2132, 0.4351])
me_cylinder_004.use_remesh_fix_poles = True
me_cylinder_004.use_remesh_preserve_attributes = False
me_cylinder_004.use_mirror_vertex_groups = False
me_cylinder_004.update()
me_cylinder_005 = bpy.data.meshes.new('Cylinder.005')
me_cylinder_005.from_pydata([(0.1534, 0.7713, 7.786), (-1.161e-07, 0.7864, 7.786), (0.301, 0.7266, 7.786), (0.4369, 0.6539, 7.786), (0.5561, 0.5561, 7.786), (0.6539, 0.4369, 7.786), (0.7266, 0.301, 7.786), (0.7713, 0.1534, 7.786), (0.7864, 4.272e-08, 7.786), (0.7713, -0.1534, 7.786), (0.7266, -0.301, 7.786), (0.6539, -0.4369, 7.786), (0.5561, -0.5561, 7.786), (0.4369, -0.6539, 7.786), (0.301, -0.7266, 7.786), (0.1534, -0.7713, 7.786), (-2.948e-07, -0.7864, 7.786), (-0.1534, -0.7713, 7.786), (-0.301, -0.7266, 7.786), (-0.4369, -0.6539, 7.786), (-0.5561, -0.5561, 7.786), (-0.6539, -0.4369, 7.786), (-0.7266, -0.301, 7.786), (-0.7713, -0.1534, 7.786), (-0.7864, 7.705e-07, 7.786), (-0.7713, 0.1534, 7.786), (-0.7266, 0.301, 7.786), (-0.6539, 0.4369, 7.786), (-0.5561, 0.5561, 7.786), (-0.4369, 0.6539, 7.786), (-0.301, 0.7266, 7.786), (-0.1534, 0.7713, 7.786), (0.1776, 0.893, 7.786), (-1.52e-07, 0.9105, 7.786), (0.3484, 0.8412, 7.786), (0.5058, 0.757, 7.786), (0.6438, 0.6438, 7.786), (0.757, 0.5058, 7.786), (0.8412, 0.3484, 7.786), (0.893, 0.1776, 7.786), (0.9105, 1.57e-08, 7.786), (0.893, -0.1776, 7.786), (0.8412, -0.3484, 7.786), (0.757, -0.5058, 7.786), (0.6438, -0.6438, 7.786), (0.5058, -0.757, 7.786), (0.3484, -0.8412, 7.786), (0.1776, -0.893, 7.786), (-3.59e-07, -0.9105, 7.786), (-0.1776, -0.893, 7.786), (-0.3484, -0.8412, 7.786), (-0.5058, -0.757, 7.786), (-0.6438, -0.6438, 7.786), (-0.757, -0.5058, 7.786), (-0.8412, -0.3484, 7.786), (-0.893, -0.1776, 7.786), (-0.9105, 8.583e-07, 7.786), (-0.893, 0.1776, 7.786), (-0.8412, 0.3484, 7.786), (-0.757, 0.5058, 7.786), (-0.6438, 0.6438, 7.786), (-0.5058, 0.757, 7.786), (-0.3484, 0.8412, 7.786), (-0.1776, 0.893, 7.786)], [], [(8, 7, 39, 40), (22, 21, 53, 54), (9, 8, 40, 41), (23, 22, 54, 55), (10, 9, 41, 42), (24, 23, 55, 56), (11, 10, 42, 43), (25, 24, 56, 57), (12, 11, 43, 44), (26, 25, 57, 58), (13, 12, 44, 45), (27, 26, 58, 59), (14, 13, 45, 46), (0, 1, 33, 32), (28, 27, 59, 60), (15, 14, 46, 47), (2, 0, 32, 34), (29, 28, 60, 61), (16, 15, 47, 48), (3, 2, 34, 35), (30, 29, 61, 62), (17, 16, 48, 49), (4, 3, 35, 36), (31, 30, 62, 63), (18, 17, 49, 50), (5, 4, 36, 37), (1, 31, 63, 33), (19, 18, 50, 51), (6, 5, 37, 38), (20, 19, 51, 52), (7, 6, 38, 39), (21, 20, 52, 53)])
_uv = me_cylinder_005.uv_layers.new(name='UVMap')
_uv.uv.foreach_set('vector', [0.4387, 0.25, 0.4351, 0.2868, 0.4351, 0.2868, 0.4387, 0.25, 0.07562, 0.1778, 0.09306, 0.1451, 0.09306, 0.1451, 0.07562, 0.1778, 0.4351, 0.2132, 0.4387, 0.25, 0.4387, 0.25, 0.4351, 0.2132, 0.06488, 0.2132, 0.07562, 0.1778, 0.07562, 0.1778, 0.06488, 0.2132, 0.4244, 0.1778, 0.4351, 0.2132, 0.4351, 0.2132, 0.4244, 0.1778, 0.06125, 0.25, 0.06488, 0.2132, 0.06488, 0.2132, 0.06125, 0.25, 0.4069, 0.1451, 0.4244, 0.1778, 0.4244, 0.1778, 0.4069, 0.1451, 0.06488, 0.2868, 0.06125, 0.25, 0.06125, 0.25, 0.06488, 0.2868, 0.3835, 0.1165, 0.4069, 0.1451, 0.4069, 0.1451, 0.3835, 0.1165, 0.07562, 0.3222, 0.06488, 0.2868, 0.06488, 0.2868, 0.07562, 0.3222, 0.3549, 0.09306, 0.3835, 0.1165, 0.3835, 0.1165, 0.3549, 0.09306, 0.09306, 0.3549, 0.07562, 0.3222, 0.07562, 0.3222, 0.09306, 0.3549, 0.3222, 0.07562, 0.3549, 0.09306, 0.3549, 0.09306, 0.3222, 0.07562, 0.2868, 0.4351, 0.25, 0.4387, 0.25, 0.4387, 0.2868, 0.4351, 0.1165, 0.3835, 0.09306, 0.3549, 0.09306, 0.3549, 0.1165, 0.3835, 0.2868, 0.06488, 0.3222, 0.07562, 0.3222, 0.07562, 0.2868, 0.06488, 0.3222, 0.4244, 0.2868, 0.4351, 0.2868, 0.4351, 0.3222, 0.4244, 0.1451, 0.4069, 0.1165, 0.3835, 0.1165, 0.3835, 0.1451, 0.4069, 0.25, 0.06125, 0.2868, 0.06488, 0.2868, 0.06488, 0.25, 0.06125, 0.3549, 0.4069, 0.3222, 0.4244, 0.3222, 0.4244, 0.3549, 0.4069, 0.1778, 0.4244, 0.1451, 0.4069, 0.1451, 0.4069, 0.1778, 0.4244, 0.2132, 0.06488, 0.25, 0.06125, 0.25, 0.06125, 0.2132, 0.06488, 0.3835, 0.3835, 0.3549, 0.4069, 0.3549, 0.4069, 0.3835, 0.3835, 0.2132, 0.4351, 0.1778, 0.4244, 0.1778, 0.4244, 0.2132, 0.4351, 0.1778, 0.07562, 0.2132, 0.06488, 0.2132, 0.06488, 0.1778, 0.07562, 0.4069, 0.3549, 0.3835, 0.3835, 0.3835, 0.3835, 0.4069, 0.3549, 0.25, 0.4387, 0.2132, 0.4351, 0.2132, 0.4351, 0.25, 0.4387, 0.1451, 0.09306, 0.1778, 0.07562, 0.1778, 0.07562, 0.1451, 0.09306, 0.4244, 0.3222, 0.4069, 0.3549, 0.4069, 0.3549, 0.4244, 0.3222, 0.1165, 0.1165, 0.1451, 0.09306, 0.1451, 0.09306, 0.1165, 0.1165, 0.4351, 0.2868, 0.4244, 0.3222, 0.4244, 0.3222, 0.4351, 0.2868, 0.09306, 0.1451, 0.1165, 0.1165, 0.1165, 0.1165, 0.09306, 0.1451])
me_cylinder_005.use_remesh_fix_poles = True
me_cylinder_005.use_remesh_preserve_attributes = False
me_cylinder_005.use_mirror_vertex_groups = False
me_cylinder_005.update()
me_cylinder_006 = bpy.data.meshes.new('Cylinder.006')
me_cylinder_006.from_pydata([(0.1255, 0.631, 11.12), (-2.363e-09, 0.6434, 11.12), (0.2462, 0.5944, 11.12), (0.3574, 0.5349, 11.12), (0.4549, 0.4549, 11.12), (0.5349, 0.3574, 11.12), (0.5944, 0.2462, 11.12), (0.631, 0.1255, 11.12), (0.6434, 2.315e-08, 11.12), (0.631, -0.1255, 11.12), (0.5944, -0.2462, 11.12), (0.5349, -0.3574, 11.12), (0.4549, -0.4549, 11.12), (0.3574, -0.5349, 11.12), (0.2462, -0.5944, 11.12), (0.1255, -0.631, 11.12), (-1.367e-08, -0.6434, 11.12), (-0.1255, -0.631, 11.12), (-0.2462, -0.5944, 11.12), (-0.3574, -0.5349, 11.12), (-0.4549, -0.4549, 11.12), (-0.5349, -0.3574, 11.12), (-0.5944, -0.2462, 11.12), (-0.631, -0.1255, 11.12), (-0.6434, 6.726e-07, 11.12), (-0.631, 0.1255, 11.12), (-0.5944, 0.2462, 11.12), (-0.5349, 0.3574, 11.12), (-0.4549, 0.4549, 11.12), (-0.3574, 0.5349, 11.12), (-0.2462, 0.5944, 11.12), (-0.1255, 0.631, 11.12), (0.1411, 0.7096, 11.12), (-2.815e-08, 0.7235, 11.12), (0.2769, 0.6684, 11.12), (0.4019, 0.6015, 11.12), (0.5116, 0.5116, 11.12), (0.6015, 0.4019, 11.12), (0.6684, 0.2769, 11.12), (0.7096, 0.1411, 11.12), (0.7235, 5.43e-09, 11.12), (0.7096, -0.1411, 11.12), (0.6684, -0.2769, 11.12), (0.6015, -0.4019, 11.12), (0.5116, -0.5116, 11.12), (0.4019, -0.6015, 11.12), (0.2769, -0.6684, 11.12), (0.1411, -0.7096, 11.12), (-4.086e-08, -0.7235, 11.12), (-0.1411, -0.7096, 11.12), (-0.2769, -0.6684, 11.12), (-0.4019, -0.6015, 11.12), (-0.5116, -0.5116, 11.12), (-0.6015, -0.4019, 11.12), (-0.6684, -0.2769, 11.12), (-0.7096, -0.1411, 11.12), (-0.7235, 7.358e-07, 11.12), (-0.7096, 0.1411, 11.12), (-0.6684, 0.2769, 11.12), (-0.6015, 0.4019, 11.12), (-0.5116, 0.5116, 11.12), (-0.4019, 0.6015, 11.12), (-0.2769, 0.6684, 11.12), (-0.1411, 0.7096, 11.12), (0.1047, 0.5265, 12.53), (5.207e-07, 0.5368, 12.53), (0.2054, 0.4959, 12.53), (0.2982, 0.4463, 12.53), (0.3796, 0.3796, 12.53), (0.4463, 0.2982, 12.53), (0.4959, 0.2054, 12.53), (0.5265, 0.1047, 12.53), (0.5368, 4.516e-08, 12.53), (0.5265, -0.1047, 12.53), (0.4959, -0.2054, 12.53), (0.4463, -0.2982, 12.53), (0.3796, -0.3796, 12.53), (0.2982, -0.4463, 12.53), (0.2054, -0.4959, 12.53), (0.1047, -0.5265, 12.53), (7.647e-07, -0.5368, 12.53), (-0.1047, -0.5265, 12.53), (-0.2054, -0.4959, 12.53), (-0.2982, -0.4463, 12.53), (-0.3796, -0.3796, 12.53), (-0.4463, -0.2982, 12.53), (-0.4959, -0.2054, 12.53), (-0.5265, -0.1047, 12.53), (-0.5368, 6.508e-07, 12.53), (-0.5265, 0.1047, 12.53), (-0.4959, 0.2054, 12.53), (-0.4463, 0.2982, 12.53), (-0.3796, 0.3796, 12.53), (-0.2982, 0.4463, 12.53), (-0.2054, 0.4959, 12.53), (-0.1047, 0.5265, 12.53), (0.124, 0.6232, 12.53), (5.613e-07, 0.6354, 12.53), (0.2432, 0.5871, 12.53), (0.353, 0.5283, 12.53), (0.4493, 0.4493, 12.53), (0.5283, 0.353, 12.53), (0.5871, 0.2432, 12.53), (0.6232, 0.124, 12.53), (0.6354, 2.264e-08, 12.53), (0.6232, -0.124, 12.53), (0.5871, -0.2432, 12.53), (0.5283, -0.353, 12.53), (0.4493, -0.4493, 12.53), (0.353, -0.5283, 12.53), (0.2432, -0.5871, 12.53), (0.124, -0.6232, 12.53), (6.883e-07, -0.6354, 12.53), (-0.124, -0.6232, 12.53), (-0.2432, -0.5871, 12.53), (-0.353, -0.5283, 12.53), (-0.4493, -0.4493, 12.53), (-0.5283, -0.353, 12.53), (-0.5871, -0.2432, 12.53), (-0.6232, -0.124, 12.53), (-0.6354, 7.121e-07, 12.53), (-0.6232, 0.124, 12.53), (-0.5871, 0.2432, 12.53), (-0.5283, 0.353, 12.53), (-0.4493, 0.4493, 12.53), (-0.353, 0.5283, 12.53), (-0.2432, 0.5871, 12.53), (-0.124, 0.6232, 12.53)], [], [(3, 2, 34, 35), (30, 29, 61, 62), (17, 16, 48, 49), (4, 3, 35, 36), (31, 30, 62, 63), (18, 17, 49, 50), (5, 4, 36, 37), (1, 31, 63, 33), (19, 18, 50, 51), (6, 5, 37, 38), (20, 19, 51, 52), (7, 6, 38, 39), (21, 20, 52, 53), (8, 7, 39, 40), (22, 21, 53, 54), (9, 8, 40, 41), (23, 22, 54, 55), (10, 9, 41, 42), (24, 23, 55, 56), (11, 10, 42, 43), (25, 24, 56, 57), (12, 11, 43, 44), (26, 25, 57, 58), (13, 12, 44, 45), (27, 26, 58, 59), (14, 13, 45, 46), (0, 1, 33, 32), (28, 27, 59, 60), (15, 14, 46, 47), (2, 0, 32, 34), (29, 28, 60, 61), (16, 15, 47, 48), (65, 64, 96, 97), (64, 66, 98, 96), (66, 67, 99, 98), (67, 68, 100, 99), (68, 69, 101, 100), (69, 70, 102, 101), (70, 71, 103, 102), (71, 72, 104, 103), (72, 73, 105, 104), (73, 74, 106, 105), (74, 75, 107, 106), (75, 76, 108, 107), (76, 77, 109, 108), (77, 78, 110, 109), (78, 79, 111, 110), (79, 80, 112, 111), (80, 81, 113, 112), (81, 82, 114, 113), (82, 83, 115, 114), (83, 84, 116, 115), (84, 85, 117, 116), (85, 86, 118, 117), (86, 87, 119, 118), (87, 88, 120, 119), (88, 89, 121, 120), (89, 90, 122, 121), (90, 91, 123, 122), (91, 92, 124, 123), (92, 93, 125, 124), (93, 94, 126, 125), (94, 95, 127, 126), (95, 65, 97, 127)])
_uv = me_cylinder_006.uv_layers.new(name='UVMap')
_uv.uv.foreach_set('vector', [0.3249, 0.3621, 0.3016, 0.3746, 0.3016, 0.3746, 0.3249, 0.3621, 0.1984, 0.3746, 0.1751, 0.3621, 0.1751, 0.3621, 0.1984, 0.3746, 0.2237, 0.1177, 0.25, 0.1151, 0.25, 0.1151, 0.2237, 0.1177, 0.3454, 0.3454, 0.3249, 0.3621, 0.3249, 0.3621, 0.3454, 0.3454, 0.2237, 0.3823, 0.1984, 0.3746, 0.1984, 0.3746, 0.2237, 0.3823, 0.1984, 0.1254, 0.2237, 0.1177, 0.2237, 0.1177, 0.1984, 0.1254, 0.3621, 0.3249, 0.3454, 0.3454, 0.3454, 0.3454, 0.3621, 0.3249, 0.25, 0.3849, 0.2237, 0.3823, 0.2237, 0.3823, 0.25, 0.3849, 0.1751, 0.1379, 0.1984, 0.1254, 0.1984, 0.1254, 0.1751, 0.1379, 0.3746, 0.3016, 0.3621, 0.3249, 0.3621, 0.3249, 0.3746, 0.3016, 0.1546, 0.1546, 0.1751, 0.1379, 0.1751, 0.1379, 0.1546, 0.1546, 0.3823, 0.2763, 0.3746, 0.3016, 0.3746, 0.3016, 0.3823, 0.2763, 0.1379, 0.1751, 0.1546, 0.1546, 0.1546, 0.1546, 0.1379, 0.1751, 0.3849, 0.25, 0.3823, 0.2763, 0.3823, 0.2763, 0.3849, 0.25, 0.1254, 0.1984, 0.1379, 0.1751, 0.1379, 0.1751, 0.1254, 0.1984, 0.3823, 0.2237, 0.3849, 0.25, 0.3849, 0.25, 0.3823, 0.2237, 0.1177, 0.2237, 0.1254, 0.1984, 0.1254, 0.1984, 0.1177, 0.2237, 0.3746, 0.1984, 0.3823, 0.2237, 0.3823, 0.2237, 0.3746, 0.1984, 0.1151, 0.25, 0.1177, 0.2237, 0.1177, 0.2237, 0.1151, 0.25, 0.3621, 0.1751, 0.3746, 0.1984, 0.3746, 0.1984, 0.3621, 0.1751, 0.1177, 0.2763, 0.1151, 0.25, 0.1151, 0.25, 0.1177, 0.2763, 0.3454, 0.1546, 0.3621, 0.1751, 0.3621, 0.1751, 0.3454, 0.1546, 0.1254, 0.3016, 0.1177, 0.2763, 0.1177, 0.2763, 0.1254, 0.3016, 0.3249, 0.1379, 0.3454, 0.1546, 0.3454, 0.1546, 0.3249, 0.1379, 0.1379, 0.3249, 0.1254, 0.3016, 0.1254, 0.3016, 0.1379, 0.3249, 0.3016, 0.1254, 0.3249, 0.1379, 0.3249, 0.1379, 0.3016, 0.1254, 0.2763, 0.3823, 0.25, 0.3849, 0.25, 0.3849, 0.2763, 0.3823, 0.1546, 0.3454, 0.1379, 0.3249, 0.1379, 0.3249, 0.1546, 0.3454, 0.2763, 0.1177, 0.3016, 0.1254, 0.3016, 0.1254, 0.2763, 0.1177, 0.3016, 0.3746, 0.2763, 0.3823, 0.2763, 0.3823, 0.3016, 0.3746, 0.1751, 0.3621, 0.1546, 0.3454, 0.1546, 0.3454, 0.1751, 0.3621, 0.25, 0.1151, 0.2763, 0.1177, 0.2763, 0.1177, 0.25, 0.1151, 0.25, 0.343, 0.2681, 0.3412, 0.2715, 0.358, 0.25, 0.3601, 0.2681, 0.3412, 0.2856, 0.3359, 0.2921, 0.3517, 0.2715, 0.358, 0.2856, 0.3359, 0.3017, 0.3274, 0.3112, 0.3416, 0.2921, 0.3517, 0.3017, 0.3274, 0.3158, 0.3158, 0.3279, 0.3279, 0.3112, 0.3416, 0.3158, 0.3158, 0.3274, 0.3017, 0.3416, 0.3112, 0.3279, 0.3279, 0.3274, 0.3017, 0.3359, 0.2856, 0.3517, 0.2921, 0.3416, 0.3112, 0.3359, 0.2856, 0.3412, 0.2681, 0.358, 0.2715, 0.3517, 0.2921, 0.3412, 0.2681, 0.343, 0.25, 0.3601, 0.25, 0.358, 0.2715, 0.343, 0.25, 0.3412, 0.2319, 0.358, 0.2285, 0.3601, 0.25, 0.3412, 0.2319, 0.3359, 0.2144, 0.3517, 0.2079, 0.358, 0.2285, 0.3359, 0.2144, 0.3274, 0.1983, 0.3416, 0.1888, 0.3517, 0.2079, 0.3274, 0.1983, 0.3158, 0.1842, 0.3279, 0.1721, 0.3416, 0.1888, 0.3158, 0.1842, 0.3017, 0.1726, 0.3112, 0.1584, 0.3279, 0.1721, 0.3017, 0.1726, 0.2856, 0.164, 0.2921, 0.1483, 0.3112, 0.1584, 0.2856, 0.164, 0.2681, 0.1588, 0.2715, 0.142, 0.2921, 0.1483, 0.2681, 0.1588, 0.25, 0.157, 0.25, 0.1399, 0.2715, 0.142, 0.25, 0.157, 0.2319, 0.1588, 0.2285, 0.142, 0.25, 0.1399, 0.2319, 0.1588, 0.2144, 0.164, 0.2079, 0.1483, 0.2285, 0.142, 0.2144, 0.164, 0.1983, 0.1726, 0.1888, 0.1584, 0.2079, 0.1483, 0.1983, 0.1726, 0.1842, 0.1842, 0.1721, 0.1721, 0.1888, 0.1584, 0.1842, 0.1842, 0.1726, 0.1983, 0.1584, 0.1888, 0.1721, 0.1721, 0.1726, 0.1983, 0.164, 0.2144, 0.1483, 0.2079, 0.1584, 0.1888, 0.164, 0.2144, 0.1588, 0.2319, 0.142, 0.2285, 0.1483, 0.2079, 0.1588, 0.2319, 0.157, 0.25, 0.1399, 0.25, 0.142, 0.2285, 0.157, 0.25, 0.1588, 0.2681, 0.142, 0.2715, 0.1399, 0.25, 0.1588, 0.2681, 0.164, 0.2856, 0.1483, 0.2921, 0.142, 0.2715, 0.164, 0.2856, 0.1726, 0.3017, 0.1584, 0.3112, 0.1483, 0.2921, 0.1726, 0.3017, 0.1842, 0.3158, 0.1721, 0.3279, 0.1584, 0.3112, 0.1842, 0.3158, 0.1983, 0.3274, 0.1888, 0.3416, 0.1721, 0.3279, 0.1983, 0.3274, 0.2144, 0.3359, 0.2079, 0.3517, 0.1888, 0.3416, 0.2144, 0.3359, 0.2319, 0.3412, 0.2285, 0.358, 0.2079, 0.3517, 0.2319, 0.3412, 0.25, 0.343, 0.25, 0.3601, 0.2285, 0.358])
me_cylinder_006.use_remesh_fix_poles = True
me_cylinder_006.use_remesh_preserve_attributes = False
me_cylinder_006.use_mirror_vertex_groups = False
me_cylinder_006.update()
me_cylinder_007 = bpy.data.meshes.new('Cylinder.007')
me_cylinder_007.from_pydata([(0.1411, 0.7096, 11.12), (-2.815e-08, 0.7235, 11.12), (0.2769, 0.6684, 11.12), (0.4019, 0.6015, 11.12), (0.5116, 0.5116, 11.12), (0.6015, 0.4019, 11.12), (0.6684, 0.2769, 11.12), (0.7096, 0.1411, 11.12), (0.7235, 5.43e-09, 11.12), (0.7096, -0.1411, 11.12), (0.6684, -0.2769, 11.12), (0.6015, -0.4019, 11.12), (0.5116, -0.5116, 11.12), (0.4019, -0.6015, 11.12), (0.2769, -0.6684, 11.12), (0.1411, -0.7096, 11.12), (-4.086e-08, -0.7235, 11.12), (-0.1411, -0.7096, 11.12), (-0.2769, -0.6684, 11.12), (-0.4019, -0.6015, 11.12), (-0.5116, -0.5116, 11.12), (-0.6015, -0.4019, 11.12), (-0.6684, -0.2769, 11.12), (-0.7096, -0.1411, 11.12), (-0.7235, 7.358e-07, 11.12), (-0.7096, 0.1411, 11.12), (-0.6684, 0.2769, 11.12), (-0.6015, 0.4019, 11.12), (-0.5116, 0.5116, 11.12), (-0.4019, 0.6015, 11.12), (-0.2769, 0.6684, 11.12), (-0.1411, 0.7096, 11.12), (0.1518, 0.7633, 12.34), (6.095e-07, 0.7783, 12.34), (0.2978, 0.719, 12.34), (0.4324, 0.6471, 12.34), (0.5503, 0.5503, 12.34), (0.6471, 0.4324, 12.34), (0.719, 0.2978, 12.34), (0.7633, 0.1518, 12.34), (0.7783, -6.24e-09, 12.34), (0.7633, -0.1518, 12.34), (0.719, -0.2978, 12.34), (0.6471, -0.4324, 12.34), (0.5503, -0.5503, 12.34), (0.4324, -0.6471, 12.34), (0.2978, -0.719, 12.34), (0.1518, -0.7633, 12.34), (5.958e-07, -0.7783, 12.34), (-0.1518, -0.7633, 12.34), (-0.2978, -0.719, 12.34), (-0.4324, -0.6471, 12.34), (-0.5503, -0.5503, 12.34), (-0.6471, -0.4324, 12.34), (-0.719, -0.2978, 12.34), (-0.7633, -0.1518, 12.34), (-0.7783, 7.794e-07, 12.34), (-0.7633, 0.1518, 12.34), (-0.719, 0.2978, 12.34), (-0.6471, 0.4324, 12.34), (-0.5503, 0.5503, 12.34), (-0.4324, 0.6471, 12.34), (-0.2978, 0.719, 12.34), (-0.1518, 0.7633, 12.34), (0.6471, 0.4324, 11.37), (0.719, 0.2978, 11.37), (-0.4324, -0.6471, 11.37), (-0.5503, -0.5503, 11.37), (0.7633, 0.1518, 11.37), (-0.6471, -0.4324, 11.37), (0.7783, -6.24e-09, 11.37), (-0.719, -0.2978, 11.37), (0.7633, -0.1518, 11.37), (-0.7633, -0.1518, 11.37), (0.719, -0.2978, 11.37), (-0.7783, 7.794e-07, 11.37), (0.6471, -0.4324, 11.37), (-0.7633, 0.1518, 11.37), (0.5503, -0.5503, 11.37), (-0.719, 0.2978, 11.37), (0.4324, -0.6471, 11.37), (-0.6471, 0.4324, 11.37), (0.2978, -0.719, 11.37), (2.801e-07, 0.7783, 11.37), (0.1518, 0.7633, 11.37), (-0.5503, 0.5503, 11.37), (0.1518, -0.7633, 11.37), (0.2978, 0.719, 11.37), (-0.4324, 0.6471, 11.37), (2.664e-07, -0.7783, 11.37), (0.4324, 0.6471, 11.37), (-0.2978, 0.719, 11.37), (-0.1518, -0.7633, 11.37), (0.5503, 0.5503, 11.37), (-0.1518, 0.7633, 11.37), (-0.2978, -0.719, 11.37), (0.124, 0.6232, 12.53), (5.613e-07, 0.6354, 12.53), (0.2432, 0.5871, 12.53), (0.353, 0.5283, 12.53), (0.4493, 0.4493, 12.53), (0.5283, 0.353, 12.53), (0.5871, 0.2432, 12.53), (0.6232, 0.124, 12.53), (0.6354, 2.264e-08, 12.53), (0.6232, -0.124, 12.53), (0.5871, -0.2432, 12.53), (0.5283, -0.353, 12.53), (0.4493, -0.4493, 12.53), (0.353, -0.5283, 12.53), (0.2432, -0.5871, 12.53), (0.124, -0.6232, 12.53), (6.883e-07, -0.6354, 12.53), (-0.124, -0.6232, 12.53), (-0.2432, -0.5871, 12.53), (-0.353, -0.5283, 12.53), (-0.4493, -0.4493, 12.53), (-0.5283, -0.353, 12.53), (-0.5871, -0.2432, 12.53), (-0.6232, -0.124, 12.53), (-0.6354, 7.121e-07, 12.53), (-0.6232, 0.124, 12.53), (-0.5871, 0.2432, 12.53), (-0.5283, 0.353, 12.53), (-0.4493, 0.4493, 12.53), (-0.353, 0.5283, 12.53), (-0.2432, 0.5871, 12.53), (-0.124, 0.6232, 12.53)], [], [(65, 64, 37, 38), (67, 66, 51, 52), (68, 65, 38, 39), (69, 67, 52, 53), (70, 68, 39, 40), (71, 69, 53, 54), (72, 70, 40, 41), (73, 71, 54, 55), (74, 72, 41, 42), (75, 73, 55, 56), (76, 74, 42, 43), (77, 75, 56, 57), (78, 76, 43, 44), (79, 77, 57, 58), (80, 78, 44, 45), (81, 79, 58, 59), (82, 80, 45, 46), (84, 83, 33, 32), (85, 81, 59, 60), (86, 82, 46, 47), (87, 84, 32, 34), (88, 85, 60, 61), (89, 86, 47, 48), (90, 87, 34, 35), (91, 88, 61, 62), (92, 89, 48, 49), (93, 90, 35, 36), (94, 91, 62, 63), (95, 92, 49, 50), (64, 93, 36, 37), (83, 94, 63, 33), (66, 95, 50, 51), (97, 96, 32, 33), (96, 98, 34, 32), (98, 99, 35, 34), (99, 100, 36, 35), (100, 101, 37, 36), (101, 102, 38, 37), (102, 103, 39, 38), (103, 104, 40, 39), (104, 105, 41, 40), (105, 106, 42, 41), (106, 107, 43, 42), (107, 108, 44, 43), (108, 109, 45, 44), (109, 110, 46, 45), (110, 111, 47, 46), (111, 112, 48, 47), (112, 113, 49, 48), (113, 114, 50, 49), (114, 115, 51, 50), (115, 116, 52, 51), (116, 117, 53, 52), (117, 118, 54, 53), (118, 119, 55, 54), (119, 120, 56, 55), (120, 121, 57, 56), (121, 122, 58, 57), (122, 123, 59, 58), (123, 124, 60, 59), (124, 125, 61, 60), (125, 126, 62, 61), (126, 127, 63, 62), (127, 97, 33, 63), (19, 18, 95, 66), (1, 31, 94, 83), (5, 4, 93, 64), (18, 17, 92, 95), (31, 30, 91, 94), (4, 3, 90, 93), (17, 16, 89, 92), (30, 29, 88, 91), (3, 2, 87, 90), (16, 15, 86, 89), (29, 28, 85, 88), (2, 0, 84, 87), (15, 14, 82, 86), (28, 27, 81, 85), (0, 1, 83, 84), (14, 13, 80, 82), (27, 26, 79, 81), (13, 12, 78, 80), (26, 25, 77, 79), (12, 11, 76, 78), (25, 24, 75, 77), (11, 10, 74, 76), (24, 23, 73, 75), (10, 9, 72, 74), (23, 22, 71, 73), (9, 8, 70, 72), (22, 21, 69, 71), (8, 7, 68, 70), (21, 20, 67, 69), (7, 6, 65, 68), (20, 19, 66, 67), (6, 5, 64, 65)])
_uv = me_cylinder_007.uv_layers.new(name='UVMap')
_uv.uv.foreach_set('vector', [0.3746, 0.3016, 0.3621, 0.3249, 0.3621, 0.3249, 0.3746, 0.3016, 0.1546, 0.1546, 0.1751, 0.1379, 0.1751, 0.1379, 0.1546, 0.1546, 0.3823, 0.2763, 0.3746, 0.3016, 0.3746, 0.3016, 0.3823, 0.2763, 0.1379, 0.1751, 0.1546, 0.1546, 0.1546, 0.1546, 0.1379, 0.1751, 0.3849, 0.25, 0.3823, 0.2763, 0.3823, 0.2763, 0.3849, 0.25, 0.1254, 0.1984, 0.1379, 0.1751, 0.1379, 0.1751, 0.1254, 0.1984, 0.3823, 0.2237, 0.3849, 0.25, 0.3849, 0.25, 0.3823, 0.2237, 0.1177, 0.2237, 0.1254, 0.1984, 0.1254, 0.1984, 0.1177, 0.2237, 0.3746, 0.1984, 0.3823, 0.2237, 0.3823, 0.2237, 0.3746, 0.1984, 0.1151, 0.25, 0.1177, 0.2237, 0.1177, 0.2237, 0.1151, 0.25, 0.3621, 0.1751, 0.3746, 0.1984, 0.3746, 0.1984, 0.3621, 0.1751, 0.1177, 0.2763, 0.1151, 0.25, 0.1151, 0.25, 0.1177, 0.2763, 0.3454, 0.1546, 0.3621, 0.1751, 0.3621, 0.1751, 0.3454, 0.1546, 0.1254, 0.3016, 0.1177, 0.2763, 0.1177, 0.2763, 0.1254, 0.3016, 0.3249, 0.1379, 0.3454, 0.1546, 0.3454, 0.1546, 0.3249, 0.1379, 0.1379, 0.3249, 0.1254, 0.3016, 0.1254, 0.3016, 0.1379, 0.3249, 0.3016, 0.1254, 0.3249, 0.1379, 0.3249, 0.1379, 0.3016, 0.1254, 0.2763, 0.3823, 0.25, 0.3849, 0.25, 0.3849, 0.2763, 0.3823, 0.1546, 0.3454, 0.1379, 0.3249, 0.1379, 0.3249, 0.1546, 0.3454, 0.2763, 0.1177, 0.3016, 0.1254, 0.3016, 0.1254, 0.2763, 0.1177, 0.3016, 0.3746, 0.2763, 0.3823, 0.2763, 0.3823, 0.3016, 0.3746, 0.1751, 0.3621, 0.1546, 0.3454, 0.1546, 0.3454, 0.1751, 0.3621, 0.25, 0.1151, 0.2763, 0.1177, 0.2763, 0.1177, 0.25, 0.1151, 0.3249, 0.3621, 0.3016, 0.3746, 0.3016, 0.3746, 0.3249, 0.3621, 0.1984, 0.3746, 0.1751, 0.3621, 0.1751, 0.3621, 0.1984, 0.3746, 0.2237, 0.1177, 0.25, 0.1151, 0.25, 0.1151, 0.2237, 0.1177, 0.3454, 0.3454, 0.3249, 0.3621, 0.3249, 0.3621, 0.3454, 0.3454, 0.2237, 0.3823, 0.1984, 0.3746, 0.1984, 0.3746, 0.2237, 0.3823, 0.1984, 0.1254, 0.2237, 0.1177, 0.2237, 0.1177, 0.1984, 0.1254, 0.3621, 0.3249, 0.3454, 0.3454, 0.3454, 0.3454, 0.3621, 0.3249, 0.25, 0.3849, 0.2237, 0.3823, 0.2237, 0.3823, 0.25, 0.3849, 0.1751, 0.1379, 0.1984, 0.1254, 0.1984, 0.1254, 0.1751, 0.1379, 0.25, 0.3601, 0.2715, 0.358, 0.2763, 0.3823, 0.25, 0.3849, 0.2715, 0.358, 0.2921, 0.3517, 0.3016, 0.3746, 0.2763, 0.3823, 0.2921, 0.3517, 0.3112, 0.3416, 0.3249, 0.3621, 0.3016, 0.3746, 0.3112, 0.3416, 0.3279, 0.3279, 0.3454, 0.3454, 0.3249, 0.3621, 0.3279, 0.3279, 0.3416, 0.3112, 0.3621, 0.3249, 0.3454, 0.3454, 0.3416, 0.3112, 0.3517, 0.2921, 0.3746, 0.3016, 0.3621, 0.3249, 0.3517, 0.2921, 0.358, 0.2715, 0.3823, 0.2763, 0.3746, 0.3016, 0.358, 0.2715, 0.3601, 0.25, 0.3849, 0.25, 0.3823, 0.2763, 0.3601, 0.25, 0.358, 0.2285, 0.3823, 0.2237, 0.3849, 0.25, 0.358, 0.2285, 0.3517, 0.2079, 0.3746, 0.1984, 0.3823, 0.2237, 0.3517, 0.2079, 0.3416, 0.1888, 0.3621, 0.1751, 0.3746, 0.1984, 0.3416, 0.1888, 0.3279, 0.1721, 0.3454, 0.1546, 0.3621, 0.1751, 0.3279, 0.1721, 0.3112, 0.1584, 0.3249, 0.1379, 0.3454, 0.1546, 0.3112, 0.1584, 0.2921, 0.1483, 0.3016, 0.1254, 0.3249, 0.1379, 0.2921, 0.1483, 0.2715, 0.142, 0.2763, 0.1177, 0.3016, 0.1254, 0.2715, 0.142, 0.25, 0.1399, 0.25, 0.1151, 0.2763, 0.1177, 0.25, 0.1399, 0.2285, 0.142, 0.2237, 0.1177, 0.25, 0.1151, 0.2285, 0.142, 0.2079, 0.1483, 0.1984, 0.1254, 0.2237, 0.1177, 0.2079, 0.1483, 0.1888, 0.1584, 0.1751, 0.1379, 0.1984, 0.1254, 0.1888, 0.1584, 0.1721, 0.1721, 0.1546, 0.1546, 0.1751, 0.1379, 0.1721, 0.1721, 0.1584, 0.1888, 0.1379, 0.1751, 0.1546, 0.1546, 0.1584, 0.1888, 0.1483, 0.2079, 0.1254, 0.1984, 0.1379, 0.1751, 0.1483, 0.2079, 0.142, 0.2285, 0.1177, 0.2237, 0.1254, 0.1984, 0.142, 0.2285, 0.1399, 0.25, 0.1151, 0.25, 0.1177, 0.2237, 0.1399, 0.25, 0.142, 0.2715, 0.1177, 0.2763, 0.1151, 0.25, 0.142, 0.2715, 0.1483, 0.2921, 0.1254, 0.3016, 0.1177, 0.2763, 0.1483, 0.2921, 0.1584, 0.3112, 0.1379, 0.3249, 0.1254, 0.3016, 0.1584, 0.3112, 0.1721, 0.3279, 0.1546, 0.3454, 0.1379, 0.3249, 0.1721, 0.3279, 0.1888, 0.3416, 0.1751, 0.3621, 0.1546, 0.3454, 0.1888, 0.3416, 0.2079, 0.3517, 0.1984, 0.3746, 0.1751, 0.3621, 0.2079, 0.3517, 0.2285, 0.358, 0.2237, 0.3823, 0.1984, 0.3746, 0.2285, 0.358, 0.25, 0.3601, 0.25, 0.3849, 0.2237, 0.3823, 0.1751, 0.1379, 0.1984, 0.1254, 0.1984, 0.1254, 0.1751, 0.1379, 0.25, 0.3849, 0.2237, 0.3823, 0.2237, 0.3823, 0.25, 0.3849, 0.3621, 0.3249, 0.3454, 0.3454, 0.3454, 0.3454, 0.3621, 0.3249, 0.1984, 0.1254, 0.2237, 0.1177, 0.2237, 0.1177, 0.1984, 0.1254, 0.2237, 0.3823, 0.1984, 0.3746, 0.1984, 0.3746, 0.2237, 0.3823, 0.3454, 0.3454, 0.3249, 0.3621, 0.3249, 0.3621, 0.3454, 0.3454, 0.2237, 0.1177, 0.25, 0.1151, 0.25, 0.1151, 0.2237, 0.1177, 0.1984, 0.3746, 0.1751, 0.3621, 0.1751, 0.3621, 0.1984, 0.3746, 0.3249, 0.3621, 0.3016, 0.3746, 0.3016, 0.3746, 0.3249, 0.3621, 0.25, 0.1151, 0.2763, 0.1177, 0.2763, 0.1177, 0.25, 0.1151, 0.1751, 0.3621, 0.1546, 0.3454, 0.1546, 0.3454, 0.1751, 0.3621, 0.3016, 0.3746, 0.2763, 0.3823, 0.2763, 0.3823, 0.3016, 0.3746, 0.2763, 0.1177, 0.3016, 0.1254, 0.3016, 0.1254, 0.2763, 0.1177, 0.1546, 0.3454, 0.1379, 0.3249, 0.1379, 0.3249, 0.1546, 0.3454, 0.2763, 0.3823, 0.25, 0.3849, 0.25, 0.3849, 0.2763, 0.3823, 0.3016, 0.1254, 0.3249, 0.1379, 0.3249, 0.1379, 0.3016, 0.1254, 0.1379, 0.3249, 0.1254, 0.3016, 0.1254, 0.3016, 0.1379, 0.3249, 0.3249, 0.1379, 0.3454, 0.1546, 0.3454, 0.1546, 0.3249, 0.1379, 0.1254, 0.3016, 0.1177, 0.2763, 0.1177, 0.2763, 0.1254, 0.3016, 0.3454, 0.1546, 0.3621, 0.1751, 0.3621, 0.1751, 0.3454, 0.1546, 0.1177, 0.2763, 0.1151, 0.25, 0.1151, 0.25, 0.1177, 0.2763, 0.3621, 0.1751, 0.3746, 0.1984, 0.3746, 0.1984, 0.3621, 0.1751, 0.1151, 0.25, 0.1177, 0.2237, 0.1177, 0.2237, 0.1151, 0.25, 0.3746, 0.1984, 0.3823, 0.2237, 0.3823, 0.2237, 0.3746, 0.1984, 0.1177, 0.2237, 0.1254, 0.1984, 0.1254, 0.1984, 0.1177, 0.2237, 0.3823, 0.2237, 0.3849, 0.25, 0.3849, 0.25, 0.3823, 0.2237, 0.1254, 0.1984, 0.1379, 0.1751, 0.1379, 0.1751, 0.1254, 0.1984, 0.3849, 0.25, 0.3823, 0.2763, 0.3823, 0.2763, 0.3849, 0.25, 0.1379, 0.1751, 0.1546, 0.1546, 0.1546, 0.1546, 0.1379, 0.1751, 0.3823, 0.2763, 0.3746, 0.3016, 0.3746, 0.3016, 0.3823, 0.2763, 0.1546, 0.1546, 0.1751, 0.1379, 0.1751, 0.1379, 0.1546, 0.1546, 0.3746, 0.3016, 0.3621, 0.3249, 0.3621, 0.3249, 0.3746, 0.3016])
me_cylinder_007.use_remesh_fix_poles = True
me_cylinder_007.use_remesh_preserve_attributes = False
me_cylinder_007.use_mirror_vertex_groups = False
me_cylinder_007.update()

# ---- objects
ob_cylinder = bpy.data.objects.new('Cylinder', me_cylinder)
ob_cube = bpy.data.objects.new('Cube', me_cube_001)
ob_cube_001 = bpy.data.objects.new('Cube.001', me_cube_002)
ob_cylinder_001 = bpy.data.objects.new('Cylinder.001', me_cylinder_001)
ob_cylinder_002 = bpy.data.objects.new('Cylinder.002', me_cylinder_002)
ob_cylinder_003 = bpy.data.objects.new('Cylinder.003', me_cylinder_003)
ob_cylinder_004 = bpy.data.objects.new('Cylinder.004', me_cylinder_004)
ob_cylinder_005 = bpy.data.objects.new('Cylinder.005', me_cylinder_005)
ob_cylinder_006 = bpy.data.objects.new('Cylinder.006', me_cylinder_006)
ob_cylinder_007 = bpy.data.objects.new('Cylinder.007', me_cylinder_007)

# ---- transforms, parenting, visibility, modifiers, constraints
ob_cylinder.location = (0.0, 0.0, 0.3919)
ob_cylinder.scale = (0.7244, 0.7244, 0.4158)
ob_cylinder.lineart.crease_threshold = 0.0
ob_cube.location = (0.0, 0.0, 14.15)
ob_cube.scale = (0.5844, 0.4228, 0.4545)
ob_cube.lineart.crease_threshold = 0.0
ob_cube_001.location = (0.0, 0.0, 14.15)
ob_cube_001.scale = (0.5844, 0.4228, 0.4545)
ob_cube_001.lineart.crease_threshold = 0.0
ob_cylinder_001.location = (0.0, 0.0, 0.3919)
ob_cylinder_001.scale = (0.7244, 0.7244, 0.4158)
ob_cylinder_001.lineart.crease_threshold = 0.0
ob_cylinder_002.location = (0.0, 0.0, 0.3919)
ob_cylinder_002.scale = (0.7244, 0.7244, 0.4158)
ob_cylinder_002.lineart.crease_threshold = 0.0
ob_cylinder_003.location = (0.0, 0.0, 0.3919)
ob_cylinder_003.scale = (0.7244, 0.7244, 0.4158)
ob_cylinder_003.lineart.crease_threshold = 0.0
ob_cylinder_004.location = (0.0, 0.0, 0.3919)
ob_cylinder_004.scale = (0.7244, 0.7244, 0.4158)
ob_cylinder_004.lineart.crease_threshold = 0.0
ob_cylinder_005.location = (0.0, 0.0, 0.3919)
ob_cylinder_005.scale = (0.7244, 0.7244, 0.4158)
ob_cylinder_005.lineart.crease_threshold = 0.0
ob_cylinder_006.location = (0.0, 0.0, 0.3919)
ob_cylinder_006.scale = (0.7244, 0.7244, 0.4158)
ob_cylinder_006.lineart.crease_threshold = 0.0
ob_cylinder_007.location = (0.0, 0.0, 0.3919)
ob_cylinder_007.scale = (0.7244, 0.7244, 0.4158)
ob_cylinder_007.lineart.crease_threshold = 0.0

# ---- collection membership
col_collection.objects.link(ob_cylinder)
col_collection.objects.link(ob_cube)
col_collection.objects.link(ob_cube_001)
col_collection.objects.link(ob_cylinder_001)
col_collection.objects.link(ob_cylinder_002)
col_collection.objects.link(ob_cylinder_003)
col_collection.objects.link(ob_cylinder_004)
col_collection.objects.link(ob_cylinder_005)
col_collection.objects.link(ob_cylinder_006)
col_collection.objects.link(ob_cylinder_007)

# ---- scene / render settings (as saved in the file)
scene.frame_start = 1; scene.frame_end = 250; scene.frame_set(0)
scene.render.engine = 'BLENDER_EEVEE_NEXT'
scene.cycles.use_denoising = False
scene.cycles.samples = 128
scene.cycles.sampling_pattern = 'TABULATED_SOBOL'
scene.cycles.use_adaptive_sampling = False
scene.cycles.use_light_tree = False
scene.view_settings.view_transform = 'Filmic'
bpy.context.view_layer.update()

# ---- added for rendering (the .blend has no active camera and no usable light): camera, sun
cam_auto = bpy.data.cameras.new('AutoCamera')
cam_auto.lens = 50.0
cam_auto.sensor_width = 36.0
cam_auto.clip_end = 1000.0
ob_auto_camera = bpy.data.objects.new('AutoCamera', cam_auto)
scene.collection.objects.link(ob_auto_camera)
ob_auto_camera.location = (14.7396, -17.6875, 19.667)
ob_auto_camera.rotation_euler = (1.09748, -7.21219e-08, 0.694738)
scene.camera = ob_auto_camera
light_auto_sun = bpy.data.lights.new('AutoSun', 'SUN')
light_auto_sun.energy = 3.0
light_auto_sun.angle = 0.0523599
ob_auto_sun = bpy.data.objects.new('AutoSun', light_auto_sun)
scene.collection.objects.link(ob_auto_sun)
ob_auto_sun.rotation_euler = (0.872665, 0.174533, 0.523599)
bpy.context.view_layer.update()
